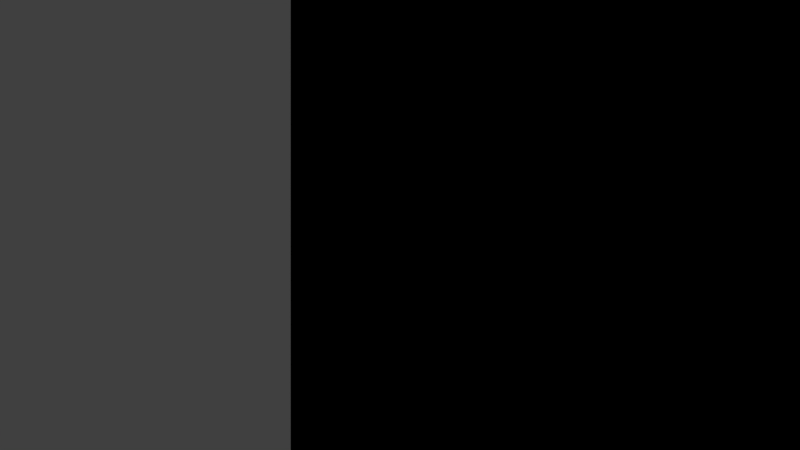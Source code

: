 # Source: map_model.blend  (saved by Blender 2.79.0; exported with 4.5.12 LTS)
import bpy
from mathutils import Matrix  # noqa: F401  (used for matrix-valued properties, if any)

bpy.ops.wm.read_factory_settings(use_empty=True)
scene = bpy.context.scene
scene.name = 'Scene'

# ---- collections
col_collection_1 = bpy.data.collections.new('Collection 1'); scene.collection.children.link(col_collection_1)

# ---- materials (node trees are filled in below, after node groups)
mat_collisions = bpy.data.materials.new('Collisions')
mat_collisions.alpha_threshold = 0.0
mat_collisions.use_transparent_shadow = False
mat_collisions.preview_render_type = 'CUBE'
mat_collisions.roughness = 0.5
mat_collisions.specular_intensity = 0.0
mat_boundingboxes = bpy.data.materials.new('BoundingBoxes')
mat_boundingboxes.alpha_threshold = 0.0
mat_boundingboxes.use_transparent_shadow = False
mat_boundingboxes.preview_render_type = 'CUBE'
mat_boundingboxes.roughness = 0.5
mat_boundingboxes.specular_intensity = 0.0
mat_doors = bpy.data.materials.new('Doors')
mat_doors.alpha_threshold = 0.0
mat_doors.use_transparent_shadow = False
mat_doors.preview_render_type = 'CUBE'
mat_doors.roughness = 0.5
mat_doors.specular_intensity = 0.0
mat_tileatlas = bpy.data.materials.new('tileatlas')
mat_tileatlas.alpha_threshold = 0.0
mat_tileatlas.use_transparent_shadow = False
mat_tileatlas.roughness = 0.5

# ---- material node trees
mat_collisions.use_nodes = True; mat_collisions.node_tree.nodes.clear()
_N = mat_collisions.node_tree.nodes; _L = mat_collisions.node_tree.links
n0 = _N.new('NodeUndefined'); n0.name = 'Output'; n0.location = (300, 300)
n0.inputs[1].default_value = 0.5
n1 = _N.new('ShaderNodeRGB'); n1.name = 'RGB'; n1.location = (20, 260)
n1.outputs[0].default_value = (0.6038, 0.03461, 0.2786, 1.0)
_L.new(n1.outputs[0], n0.inputs[0])
mat_boundingboxes.use_nodes = True; mat_boundingboxes.node_tree.nodes.clear()
_N = mat_boundingboxes.node_tree.nodes; _L = mat_boundingboxes.node_tree.links
n0 = _N.new('NodeUndefined'); n0.name = 'Output'; n0.location = (300, 300)
n0.inputs[1].default_value = 0.3
n1 = _N.new('ShaderNodeRGB'); n1.name = 'RGB'; n1.location = (20, 260)
n1.outputs[0].default_value = (0.6038, 0.5586, 0.007309, 1.0)
_L.new(n1.outputs[0], n0.inputs[0])
mat_doors.use_nodes = True; mat_doors.node_tree.nodes.clear()
_N = mat_doors.node_tree.nodes; _L = mat_doors.node_tree.links
n0 = _N.new('NodeUndefined'); n0.name = 'Output'; n0.location = (300, 300)
n0.inputs[1].default_value = 0.5
n1 = _N.new('ShaderNodeRGB'); n1.name = 'RGB'; n1.location = (60, 260)
n1.outputs[0].default_value = (0.008481, 0.1412, 0.5, 1.0)
_L.new(n1.outputs[0], n0.inputs[0])

# ---- world
world_world = bpy.data.worlds.new('World'); scene.world = world_world
world_world.color = (0.05088, 0.05088, 0.05088)
world_world.use_sun_shadow = False
world_world.sun_shadow_jitter_overblur = 0.0
world_world.cycles.sampling_method = 'MANUAL'

# ---- cameras
cam_camera = bpy.data.cameras.new('Camera')
cam_camera.type = 'ORTHO'
cam_camera.clip_end = 100.0
cam_camera.lens = 35.0
cam_camera.sensor_width = 32.0
cam_camera.sensor_height = 18.0
cam_camera.ortho_scale = 7.314
cam_camera.dof.focus_distance = 0.0
cam_camera.dof.aperture_fstop = 128.0

# ---- meshes
me_cube_020 = bpy.data.meshes.new('Cube.020')
me_cube_020.from_pydata([(0.0, 0.0, 0.0), (0.0, 0.0, 2.0), (0.0, 2.0, 0.0), (0.0, 2.0, 2.0), (2.0, 0.0, 0.0), (2.0, 0.0, 2.0), (2.0, 2.0, 0.0), (2.0, 2.0, 2.0)], [], [(0, 1, 3, 2), (2, 3, 7, 6), (6, 7, 5, 4), (4, 5, 1, 0), (2, 6, 4, 0), (7, 3, 1, 5)])
_uv = me_cube_020.uv_layers.new(name='UVMap')
_uv.uv.foreach_set('vector', [1.0, 1.0, 0.0, 1.0, 0.0, 0.0, 1.0, 0.0, 1.0, 1.0, 1.192e-07, 1.0, 0.0, 1.788e-07, 1.0, 0.0, 1.0, 1.0, 0.0, 1.0, 0.0, 1.007e-07, 1.0, 0.0, 0.0, 1.0, 0.0, 0.0, 1.0, 0.0, 1.0, 1.0, 0.0, 1.0, 0.0, 0.0, 1.0, 0.0, 1.0, 1.0, 1.0, 0.0, 1.0, 1.0, 5.431e-08, 1.0, 0.0, 0.0])
me_cube_020.materials.append(mat_collisions)
me_cube_020.use_remesh_preserve_volume = False
me_cube_020.use_remesh_preserve_attributes = False
me_cube_020.use_mirror_vertex_groups = False
me_cube_020.update()
me_cube_035 = bpy.data.meshes.new('Cube.035')
me_cube_035.from_pydata([(0.0, 0.0, 0.0), (0.0, 2.0, 0.0), (2.0, 0.0, 0.0), (2.0, 0.0, 2.0), (2.0, 2.0, 0.0), (2.0, 2.0, 2.0)], [], [(0, 3, 5, 1), (1, 5, 4), (4, 5, 3, 2), (1, 4, 2, 0), (3, 0, 2)])
_uv = me_cube_035.uv_layers.new(name='UVMap')
_uv.uv.foreach_set('vector', [1.0, 1.0, 0.0, 1.007e-07, 0.0, 1.0, 0.0, 1.0, 0.0, 1.0, 0.0, 1.0, 0.0, 0.0, 1.0, 1.0, 0.0, 1.0, 0.0, 1.007e-07, 1.0, 0.0, 0.0, 1.0, 0.0, 0.0, 1.0, 0.0, 1.0, 1.0, 0.0, 1.007e-07, 1.0, 1.0, 1.0, 0.0])
me_cube_035.materials.append(mat_collisions)
me_cube_035.use_remesh_preserve_volume = False
me_cube_035.use_remesh_preserve_attributes = False
me_cube_035.use_mirror_vertex_groups = False
me_cube_035.update()
me_cube_034 = bpy.data.meshes.new('Cube.034')
me_cube_034.from_pydata([(0.0, 2.0, 0.0), (2.0, 0.0, 0.0), (2.0, 2.0, 0.0), (2.0, 2.0, 2.0), (0.0, 0.0, 0.0), (0.0, 2.0, 2.0), (2.0, 0.0, 2.0)], [], [(5, 6, 3), (0, 3, 2), (2, 3, 1), (2, 1, 0), (4, 0, 1), (1, 3, 6), (3, 0, 5), (4, 1, 6), (4, 5, 0), (5, 4, 6)])
_uv = me_cube_034.uv_layers.new(name='UVMap')
_uv.uv.foreach_set('vector', [0.0, 0.0, 0.0, 0.0, 0.0, 0.0, 0.0, 1.0, 0.0, 1.0, 0.0, 0.0, 0.0, 0.0, 0.0, 1.0, 0.0, 0.0, 0.0, 0.0, 0.0, 0.0, 0.0, 1.0, 0.0, 0.0, 0.0, 0.0, 0.0, 0.0, 0.0, 0.0, 0.0, 0.0, 0.0, 0.0, 0.0, 0.0, 0.0, 1.0, 0.0, 0.0, 0.0, 0.0, 0.0, 0.0, 0.0, 0.0, 0.0, 0.0, 0.0, 0.0, 0.0, 1.0, 0.0, 0.0, 0.0, 0.0, 0.0, 0.0])
me_cube_034.materials.append(mat_collisions)
me_cube_034.use_remesh_preserve_volume = False
me_cube_034.use_remesh_preserve_attributes = False
me_cube_034.use_mirror_vertex_groups = False
me_cube_034.update()
me_cube_033 = bpy.data.meshes.new('Cube.033')
me_cube_033.from_pydata([(0.0, 0.0, 0.0), (0.0, 2.0, 0.0), (2.0, 0.0, 0.0), (2.0, 0.0, 2.0), (2.0, 2.0, 0.0), (2.0, 2.0, 2.0)], [], [(0, 3, 5, 1), (1, 5, 4), (4, 5, 3, 2), (1, 4, 2, 0), (3, 0, 2)])
_uv = me_cube_033.uv_layers.new(name='UVMap')
_uv.uv.foreach_set('vector', [1.0, 1.0, 0.0, 1.007e-07, 0.0, 1.0, 0.0, 1.0, 0.0, 1.0, 0.0, 1.0, 0.0, 0.0, 1.0, 1.0, 0.0, 1.0, 0.0, 1.007e-07, 1.0, 0.0, 0.0, 1.0, 0.0, 0.0, 1.0, 0.0, 1.0, 1.0, 0.0, 1.007e-07, 1.0, 1.0, 1.0, 0.0])
me_cube_033.materials.append(mat_collisions)
me_cube_033.use_remesh_preserve_volume = False
me_cube_033.use_remesh_preserve_attributes = False
me_cube_033.use_mirror_vertex_groups = False
me_cube_033.update()
me_cube_032 = bpy.data.meshes.new('Cube.032')
me_cube_032.from_pydata([(0.0, 2.0, 0.0), (2.0, 0.0, 0.0), (2.0, 2.0, 0.0), (2.0, 2.0, 2.0), (0.0, 0.0, 0.0), (0.0, 2.0, 2.0), (2.0, 0.0, 2.0)], [], [(5, 6, 3), (0, 3, 2), (2, 3, 1), (2, 1, 0), (4, 0, 1), (1, 3, 6), (3, 0, 5), (4, 1, 6), (4, 5, 0), (5, 4, 6)])
_uv = me_cube_032.uv_layers.new(name='UVMap')
_uv.uv.foreach_set('vector', [0.0, 0.0, 0.0, 0.0, 0.0, 0.0, 0.0, 1.0, 0.0, 1.0, 0.0, 0.0, 0.0, 0.0, 0.0, 1.0, 0.0, 0.0, 0.0, 0.0, 0.0, 0.0, 0.0, 1.0, 0.0, 0.0, 0.0, 0.0, 0.0, 0.0, 0.0, 0.0, 0.0, 0.0, 0.0, 0.0, 0.0, 0.0, 0.0, 1.0, 0.0, 0.0, 0.0, 0.0, 0.0, 0.0, 0.0, 0.0, 0.0, 0.0, 0.0, 0.0, 0.0, 1.0, 0.0, 0.0, 0.0, 0.0, 0.0, 0.0])
me_cube_032.materials.append(mat_collisions)
me_cube_032.use_remesh_preserve_volume = False
me_cube_032.use_remesh_preserve_attributes = False
me_cube_032.use_mirror_vertex_groups = False
me_cube_032.update()
me_cube_030 = bpy.data.meshes.new('Cube.030')
me_cube_030.from_pydata([(0.0, 0.0, 0.0), (0.0, 0.0, 2.0), (0.0, 2.0, 0.0), (0.0, 2.0, 2.0), (2.0, 0.0, 0.0), (2.0, 0.0, 2.0), (2.0, 2.0, 0.0), (2.0, 2.0, 2.0)], [], [(0, 1, 3, 2), (2, 3, 7, 6), (6, 7, 5, 4), (4, 5, 1, 0), (2, 6, 4, 0), (7, 3, 1, 5)])
_uv = me_cube_030.uv_layers.new(name='UVMap')
_uv.uv.foreach_set('vector', [1.0, 1.0, 0.0, 1.0, 0.0, 0.0, 1.0, 0.0, 1.0, 1.0, 1.192e-07, 1.0, 0.0, 1.788e-07, 1.0, 0.0, 1.0, 1.0, 0.0, 1.0, 0.0, 1.007e-07, 1.0, 0.0, 0.0, 1.0, 0.0, 0.0, 1.0, 0.0, 1.0, 1.0, 0.0, 1.0, 0.0, 0.0, 1.0, 0.0, 1.0, 1.0, 1.0, 0.0, 1.0, 1.0, 5.431e-08, 1.0, 0.0, 0.0])
me_cube_030.materials.append(mat_collisions)
me_cube_030.use_remesh_preserve_volume = False
me_cube_030.use_remesh_preserve_attributes = False
me_cube_030.use_mirror_vertex_groups = False
me_cube_030.update()
me_cube_026 = bpy.data.meshes.new('Cube.026')
me_cube_026.from_pydata([(0.0, 0.0, 0.0), (0.0, 0.0, 2.0), (0.0, 2.0, 0.0), (0.0, 2.0, 2.0), (2.0, 0.0, 0.0), (2.0, 0.0, 2.0), (2.0, 2.0, 0.0), (2.0, 2.0, 2.0)], [], [(0, 1, 3, 2), (2, 3, 7, 6), (6, 7, 5, 4), (4, 5, 1, 0), (2, 6, 4, 0), (7, 3, 1, 5)])
_uv = me_cube_026.uv_layers.new(name='UVMap')
_uv.uv.foreach_set('vector', [1.0, 1.0, 0.0, 1.0, 0.0, 0.0, 1.0, 0.0, 1.0, 1.0, 1.192e-07, 1.0, 0.0, 1.788e-07, 1.0, 0.0, 1.0, 1.0, 0.0, 1.0, 0.0, 1.007e-07, 1.0, 0.0, 0.0, 1.0, 0.0, 0.0, 1.0, 0.0, 1.0, 1.0, 0.0, 1.0, 0.0, 0.0, 1.0, 0.0, 1.0, 1.0, 1.0, 0.0, 1.0, 1.0, 5.431e-08, 1.0, 0.0, 0.0])
me_cube_026.materials.append(mat_collisions)
me_cube_026.use_remesh_preserve_volume = False
me_cube_026.use_remesh_preserve_attributes = False
me_cube_026.use_mirror_vertex_groups = False
me_cube_026.update()
me_cube_031 = bpy.data.meshes.new('Cube.031')
me_cube_031.from_pydata([(0.0, 2.0, 0.0), (2.0, 0.0, 0.0), (2.0, 2.0, 0.0), (2.0, 2.0, 2.0)], [], [(3, 0, 1), (0, 3, 2), (2, 3, 1), (2, 1, 0)])
_uv = me_cube_031.uv_layers.new(name='UVMap')
_uv.uv.foreach_set('vector', [0.0, 1.0, 0.0, 1.0, 0.0, 0.0, 0.0, 1.0, 0.0, 1.0, 0.0, 0.0, 0.0, 0.0, 0.0, 1.0, 0.0, 0.0, 0.0, 0.0, 0.0, 0.0, 0.0, 1.0])
me_cube_031.materials.append(mat_collisions)
me_cube_031.use_remesh_preserve_volume = False
me_cube_031.use_remesh_preserve_attributes = False
me_cube_031.use_mirror_vertex_groups = False
me_cube_031.update()
me_cube_029 = bpy.data.meshes.new('Cube.029')
me_cube_029.from_pydata([(0.0, 0.0, 0.0), (0.0, 2.0, 0.0), (2.0, 0.0, 0.0), (2.0, 0.0, 2.0), (2.0, 2.0, 0.0), (2.0, 2.0, 2.0)], [], [(0, 3, 5, 1), (1, 5, 4), (4, 5, 3, 2), (1, 4, 2, 0), (3, 0, 2)])
_uv = me_cube_029.uv_layers.new(name='UVMap')
_uv.uv.foreach_set('vector', [1.0, 1.0, 0.0, 1.007e-07, 0.0, 1.0, 0.0, 1.0, 0.0, 1.0, 0.0, 1.0, 0.0, 0.0, 1.0, 1.0, 0.0, 1.0, 0.0, 1.007e-07, 1.0, 0.0, 0.0, 1.0, 0.0, 0.0, 1.0, 0.0, 1.0, 1.0, 0.0, 1.007e-07, 1.0, 1.0, 1.0, 0.0])
me_cube_029.materials.append(mat_collisions)
me_cube_029.use_remesh_preserve_volume = False
me_cube_029.use_remesh_preserve_attributes = False
me_cube_029.use_mirror_vertex_groups = False
me_cube_029.update()
me_cube_024 = bpy.data.meshes.new('Cube.024')
me_cube_024.from_pydata([(0.0, 0.0, 0.0), (0.0, 0.0, 2.0), (0.0, 2.0, 0.0), (0.0, 2.0, 2.0), (2.0, 0.0, 0.0), (2.0, 0.0, 2.0), (2.0, 2.0, 0.0), (2.0, 2.0, 2.0)], [], [(0, 1, 3, 2), (2, 3, 7, 6), (6, 7, 5, 4), (4, 5, 1, 0), (2, 6, 4, 0), (7, 3, 1, 5)])
_uv = me_cube_024.uv_layers.new(name='UVMap')
_uv.uv.foreach_set('vector', [1.0, 1.0, 0.0, 1.0, 0.0, 0.0, 1.0, 0.0, 1.0, 1.0, 1.192e-07, 1.0, 0.0, 1.788e-07, 1.0, 0.0, 1.0, 1.0, 0.0, 1.0, 0.0, 1.007e-07, 1.0, 0.0, 0.0, 1.0, 0.0, 0.0, 1.0, 0.0, 1.0, 1.0, 0.0, 1.0, 0.0, 0.0, 1.0, 0.0, 1.0, 1.0, 1.0, 0.0, 1.0, 1.0, 5.431e-08, 1.0, 0.0, 0.0])
me_cube_024.materials.append(mat_collisions)
me_cube_024.use_remesh_preserve_volume = False
me_cube_024.use_remesh_preserve_attributes = False
me_cube_024.use_mirror_vertex_groups = False
me_cube_024.update()
me_cube_023 = bpy.data.meshes.new('Cube.023')
me_cube_023.from_pydata([(0.0, 0.0, 0.0), (0.0, 2.0, 0.0), (2.0, 0.0, 0.0), (2.0, 0.0, 2.0), (2.0, 2.0, 0.0), (2.0, 2.0, 2.0)], [], [(0, 3, 5, 1), (1, 5, 4), (4, 5, 3, 2), (1, 4, 2, 0), (3, 0, 2)])
_uv = me_cube_023.uv_layers.new(name='UVMap')
_uv.uv.foreach_set('vector', [1.0, 1.0, 0.0, 1.007e-07, 0.0, 1.0, 0.0, 1.0, 0.0, 1.0, 0.0, 1.0, 0.0, 0.0, 1.0, 1.0, 0.0, 1.0, 0.0, 1.007e-07, 1.0, 0.0, 0.0, 1.0, 0.0, 0.0, 1.0, 0.0, 1.0, 1.0, 0.0, 1.007e-07, 1.0, 1.0, 1.0, 0.0])
me_cube_023.materials.append(mat_collisions)
me_cube_023.use_remesh_preserve_volume = False
me_cube_023.use_remesh_preserve_attributes = False
me_cube_023.use_mirror_vertex_groups = False
me_cube_023.update()
me_cube_022 = bpy.data.meshes.new('Cube.022')
me_cube_022.from_pydata([(0.0, 0.0, 0.0), (0.0, 0.0, 2.0), (0.0, 2.0, 0.0), (0.0, 2.0, 2.0), (2.0, 0.0, 0.0), (2.0, 0.0, 2.0), (2.0, 2.0, 0.0), (2.0, 2.0, 2.0)], [], [(0, 1, 3, 2), (2, 3, 7, 6), (6, 7, 5, 4), (4, 5, 1, 0), (2, 6, 4, 0), (7, 3, 1, 5)])
_uv = me_cube_022.uv_layers.new(name='UVMap')
_uv.uv.foreach_set('vector', [1.0, 1.0, 0.0, 1.0, 0.0, 0.0, 1.0, 0.0, 1.0, 1.0, 1.192e-07, 1.0, 0.0, 1.788e-07, 1.0, 0.0, 1.0, 1.0, 0.0, 1.0, 0.0, 1.007e-07, 1.0, 0.0, 0.0, 1.0, 0.0, 0.0, 1.0, 0.0, 1.0, 1.0, 0.0, 1.0, 0.0, 0.0, 1.0, 0.0, 1.0, 1.0, 1.0, 0.0, 1.0, 1.0, 5.431e-08, 1.0, 0.0, 0.0])
me_cube_022.materials.append(mat_collisions)
me_cube_022.use_remesh_preserve_volume = False
me_cube_022.use_remesh_preserve_attributes = False
me_cube_022.use_mirror_vertex_groups = False
me_cube_022.update()
me_cube_021 = bpy.data.meshes.new('Cube.021')
me_cube_021.from_pydata([(0.0, 0.0, 0.0), (0.0, 0.0, 2.0), (0.0, 2.0, 0.0), (0.0, 2.0, 2.0), (2.0, 0.0, 0.0), (2.0, 0.0, 2.0), (2.0, 2.0, 0.0), (2.0, 2.0, 2.0)], [], [(0, 1, 3, 2), (2, 3, 7, 6), (6, 7, 5, 4), (4, 5, 1, 0), (2, 6, 4, 0), (7, 3, 1, 5)])
_uv = me_cube_021.uv_layers.new(name='UVMap')
_uv.uv.foreach_set('vector', [1.0, 1.0, 0.0, 1.0, 0.0, 0.0, 1.0, 0.0, 1.0, 1.0, 1.192e-07, 1.0, 0.0, 1.788e-07, 1.0, 0.0, 1.0, 1.0, 0.0, 1.0, 0.0, 1.007e-07, 1.0, 0.0, 0.0, 1.0, 0.0, 0.0, 1.0, 0.0, 1.0, 1.0, 0.0, 1.0, 0.0, 0.0, 1.0, 0.0, 1.0, 1.0, 1.0, 0.0, 1.0, 1.0, 5.431e-08, 1.0, 0.0, 0.0])
me_cube_021.materials.append(mat_collisions)
me_cube_021.use_remesh_preserve_volume = False
me_cube_021.use_remesh_preserve_attributes = False
me_cube_021.use_mirror_vertex_groups = False
me_cube_021.update()
me_cube_019 = bpy.data.meshes.new('Cube.019')
me_cube_019.from_pydata([(0.0, 0.0, 0.0), (0.0, 0.0, 2.0), (0.0, 2.0, 0.0), (0.0, 2.0, 2.0), (2.0, 0.0, 0.0), (2.0, 0.0, 2.0), (2.0, 2.0, 0.0), (2.0, 2.0, 2.0)], [], [(0, 1, 3, 2), (2, 3, 7, 6), (6, 7, 5, 4), (4, 5, 1, 0), (2, 6, 4, 0), (7, 3, 1, 5)])
_uv = me_cube_019.uv_layers.new(name='UVMap')
_uv.uv.foreach_set('vector', [1.0, 1.0, 0.0, 1.0, 0.0, 0.0, 1.0, 0.0, 1.0, 1.0, 1.192e-07, 1.0, 0.0, 1.788e-07, 1.0, 0.0, 1.0, 1.0, 0.0, 1.0, 0.0, 1.007e-07, 1.0, 0.0, 0.0, 1.0, 0.0, 0.0, 1.0, 0.0, 1.0, 1.0, 0.0, 1.0, 0.0, 0.0, 1.0, 0.0, 1.0, 1.0, 1.0, 0.0, 1.0, 1.0, 5.431e-08, 1.0, 0.0, 0.0])
me_cube_019.materials.append(mat_collisions)
me_cube_019.use_remesh_preserve_volume = False
me_cube_019.use_remesh_preserve_attributes = False
me_cube_019.use_mirror_vertex_groups = False
me_cube_019.update()
me_cube_018 = bpy.data.meshes.new('Cube.018')
me_cube_018.from_pydata([(0.0, 0.0, 0.0), (0.0, 0.0, 2.0), (0.0, 2.0, 0.0), (0.0, 2.0, 2.0), (2.0, 0.0, 0.0), (2.0, 0.0, 2.0), (2.0, 2.0, 0.0), (2.0, 2.0, 2.0)], [], [(0, 1, 3, 2), (2, 3, 7, 6), (6, 7, 5, 4), (4, 5, 1, 0), (2, 6, 4, 0), (7, 3, 1, 5)])
_uv = me_cube_018.uv_layers.new(name='UVMap')
_uv.uv.foreach_set('vector', [1.0, 1.0, 0.0, 1.0, 0.0, 0.0, 1.0, 0.0, 1.0, 1.0, 1.192e-07, 1.0, 0.0, 1.788e-07, 1.0, 0.0, 1.0, 1.0, 0.0, 1.0, 0.0, 1.007e-07, 1.0, 0.0, 0.0, 1.0, 0.0, 0.0, 1.0, 0.0, 1.0, 1.0, 0.0, 1.0, 0.0, 0.0, 1.0, 0.0, 1.0, 1.0, 1.0, 0.0, 1.0, 1.0, 5.431e-08, 1.0, 0.0, 0.0])
me_cube_018.materials.append(mat_collisions)
me_cube_018.use_remesh_preserve_volume = False
me_cube_018.use_remesh_preserve_attributes = False
me_cube_018.use_mirror_vertex_groups = False
me_cube_018.update()
me_cube_016 = bpy.data.meshes.new('Cube.016')
me_cube_016.from_pydata([(0.0, 0.0, 0.0), (0.0, 0.0, 2.0), (0.0, 2.0, 0.0), (0.0, 2.0, 2.0), (2.0, 0.0, 0.0), (2.0, 0.0, 2.0), (2.0, 2.0, 0.0), (2.0, 2.0, 2.0)], [], [(0, 1, 3, 2), (2, 3, 7, 6), (6, 7, 5, 4), (4, 5, 1, 0), (2, 6, 4, 0), (7, 3, 1, 5)])
_uv = me_cube_016.uv_layers.new(name='UVMap')
_uv.uv.foreach_set('vector', [1.0, 1.0, 0.0, 1.0, 0.0, 0.0, 1.0, 0.0, 1.0, 1.0, 1.192e-07, 1.0, 0.0, 1.788e-07, 1.0, 0.0, 1.0, 1.0, 0.0, 1.0, 0.0, 1.007e-07, 1.0, 0.0, 0.0, 1.0, 0.0, 0.0, 1.0, 0.0, 1.0, 1.0, 0.0, 1.0, 0.0, 0.0, 1.0, 0.0, 1.0, 1.0, 1.0, 0.0, 1.0, 1.0, 5.431e-08, 1.0, 0.0, 0.0])
me_cube_016.materials.append(mat_boundingboxes)
me_cube_016.use_remesh_preserve_volume = False
me_cube_016.use_remesh_preserve_attributes = False
me_cube_016.use_mirror_vertex_groups = False
me_cube_016.update()
me_cube_012 = bpy.data.meshes.new('Cube.012')
me_cube_012.from_pydata([(0.0, 0.0, 0.0), (0.0, 0.0, 2.0), (0.0, 2.0, 0.0), (0.0, 2.0, 2.0), (2.0, 0.0, 0.0), (2.0, 0.0, 2.0), (2.0, 2.0, 0.0), (2.0, 2.0, 2.0)], [], [(0, 1, 3, 2), (2, 3, 7, 6), (6, 7, 5, 4), (4, 5, 1, 0), (2, 6, 4, 0), (7, 3, 1, 5)])
_uv = me_cube_012.uv_layers.new(name='UVMap')
_uv.uv.foreach_set('vector', [1.0, 1.0, 0.0, 1.0, 0.0, 0.0, 1.0, 0.0, 1.0, 1.0, 1.192e-07, 1.0, 0.0, 1.788e-07, 1.0, 0.0, 1.0, 1.0, 0.0, 1.0, 0.0, 1.007e-07, 1.0, 0.0, 0.0, 1.0, 0.0, 0.0, 1.0, 0.0, 1.0, 1.0, 0.0, 1.0, 0.0, 0.0, 1.0, 0.0, 1.0, 1.0, 1.0, 0.0, 1.0, 1.0, 5.431e-08, 1.0, 0.0, 0.0])
me_cube_012.materials.append(mat_boundingboxes)
me_cube_012.use_remesh_preserve_volume = False
me_cube_012.use_remesh_preserve_attributes = False
me_cube_012.use_mirror_vertex_groups = False
me_cube_012.update()
me_cube_017 = bpy.data.meshes.new('Cube.017')
me_cube_017.from_pydata([(0.0, 0.0, 0.0), (0.0, 0.0, 1.0), (0.0, 1.0, 0.0), (0.0, 1.0, 1.0), (1.0, 0.0, 0.0), (1.0, 0.0, 1.0), (1.0, 1.0, 0.0), (1.0, 1.0, 1.0)], [], [(0, 1, 3, 2), (2, 3, 7, 6), (6, 7, 5, 4), (4, 5, 1, 0), (2, 6, 4, 0), (7, 3, 1, 5)])
_uv = me_cube_017.uv_layers.new(name='UVMap')
_uv.uv.foreach_set('vector', [1.0, 1.0, 0.0, 1.0, 0.0, 0.0, 1.0, 0.0, 1.0, 1.0, 1.192e-07, 1.0, 0.0, 1.788e-07, 1.0, 0.0, 1.0, 1.0, 0.0, 1.0, 0.0, 1.007e-07, 1.0, 0.0, 0.0, 1.0, 0.0, 0.0, 1.0, 0.0, 1.0, 1.0, 0.0, 1.0, 0.0, 0.0, 1.0, 0.0, 1.0, 1.0, 1.0, 0.0, 1.0, 1.0, 5.431e-08, 1.0, 0.0, 0.0])
me_cube_017.materials.append(mat_doors)
me_cube_017.use_remesh_preserve_volume = False
me_cube_017.use_remesh_preserve_attributes = False
me_cube_017.use_mirror_vertex_groups = False
me_cube_017.update()
me_plane_001 = bpy.data.meshes.new('Plane.001')
me_plane_001.from_pydata([(16.0, 6.0, 1.0), (20.0, 8.0, 1.0), (32.0, 20.0, 1.0), (16.0, 12.0, 1.0), (16.0, 8.0, 1.0), (20.0, 12.0, 1.0), (20.0, 16.0, 1.0), (16.0, 10.0, 1.0), (24.0, 20.0, 1.0), (16.0, 16.0, 1.0), (24.0, 18.0, 1.0), (16.0, 14.0, 1.0), (22.0, 22.0, 1.0), (16.0, 20.0, 1.0), (16.0, 18.0, 1.0), (20.0, 6.0, 1.0), (18.0, 6.0, 1.0), (18.0, 22.0, 1.0), (16.0, 22.0, 1.0), (20.0, 14.0, 1.0), (18.0, 8.0, 1.0), (20.0, 10.0, 1.0), (18.0, 10.0, 1.0), (18.0, 12.0, 1.0), (18.0, 14.0, 1.0), (18.0, 16.0, 1.0), (18.0, 18.0, 1.0), (18.0, 20.0, 1.0), (34.0, 20.0, 1.0), (20.0, 22.0, 1.0), (32.0, 18.0, 1.0), (30.0, 18.0, 1.0), (24.0, 22.0, 1.0), (30.0, 20.0, 1.0), (26.0, 22.0, 1.0), (30.0, 22.0, 1.0), (28.0, 22.0, 1.0), (32.0, 22.0, 1.0), (34.0, 18.0, 1.0), (34.0, 22.0, 1.0), (26.0, 18.0, 1.0), (20.0, 18.0, 1.0), (22.0, 18.0, 1.0), (28.0, 18.0, 1.0), (20.0, 20.0, 1.0), (22.0, 20.0, 1.0), (26.0, 20.0, 1.0), (28.0, 20.0, 1.0), (32.0, 18.0, 1.0)], [], [(0, 16, 20, 4), (4, 20, 22, 7), (7, 22, 23, 3), (3, 23, 24, 11), (11, 24, 25, 9), (9, 25, 26, 14), (14, 26, 27, 13), (13, 27, 17, 18), (16, 15, 1, 20), (20, 1, 21, 22), (22, 21, 5, 23), (23, 5, 19, 24), (24, 19, 6, 25), (25, 6, 41, 26), (26, 41, 44, 27), (27, 44, 29, 17), (44, 45, 12, 29), (45, 8, 32, 12), (8, 46, 34, 32), (46, 47, 36, 34), (47, 33, 35, 36), (33, 2, 37, 35), (2, 28, 39, 37), (41, 42, 45, 44), (42, 10, 8, 45), (10, 40, 46, 8), (40, 43, 47, 46), (43, 31, 33, 47), (31, 30, 2, 33), (48, 38, 28, 2)])
_uv = me_plane_001.uv_layers.new(name='UVMap')
_uv.uv.foreach_set('vector', [0.0, 0.9854, 0.01562, 0.9854, 0.01562, 1.001, 0.0, 1.001, 0.0, 0.9854, 0.01562, 0.9854, 0.01562, 1.001, 0.0, 1.001, 0.0, 0.9854, 0.01562, 0.9854, 0.01562, 1.001, 0.0, 1.001, 0.0, 0.9854, 0.01562, 0.9854, 0.01562, 1.001, 0.0, 1.001, 0.0, 0.9854, 0.01562, 0.9854, 0.01562, 1.001, 0.0, 1.001, 0.0, 0.9854, 0.01562, 0.9854, 0.01562, 1.001, 0.0, 1.001, 0.0, 0.9854, 0.01562, 0.9854, 0.01562, 1.001, 0.0, 1.001, 0.0, 0.9854, 0.01562, 0.9854, 0.01562, 1.001, 0.0, 1.001, 0.0, 0.9854, 0.01562, 0.9854, 0.01562, 1.001, 0.0, 1.001, 0.0, 0.9854, 0.01562, 0.9854, 0.01562, 1.001, 0.0, 1.001, 0.0, 0.9854, 0.01562, 0.9854, 0.01562, 1.001, 0.0, 1.001, 0.0, 0.9854, 0.01562, 0.9854, 0.01562, 1.001, 0.0, 1.001, 0.0, 0.9854, 0.01562, 0.9854, 0.01562, 1.001, 0.0, 1.001, 0.0, 0.9854, 0.01562, 0.9854, 0.01562, 1.001, 0.0, 1.001, 0.0, 0.9854, 0.01562, 0.9854, 0.01562, 1.001, 0.0, 1.001, 0.0, 0.9854, 0.01562, 0.9854, 0.01562, 1.001, 0.0, 1.001, 0.0, 0.9854, 0.01562, 0.9854, 0.01562, 1.001, 0.0, 1.001, 0.0, 0.9854, 0.01562, 0.9854, 0.01562, 1.001, 0.0, 1.001, 0.0, 0.9854, 0.01562, 0.9854, 0.01562, 1.001, 0.0, 1.001, 0.0, 0.9854, 0.01562, 0.9854, 0.01562, 1.001, 0.0, 1.001, 0.0, 0.9854, 0.01562, 0.9854, 0.01562, 1.001, 0.0, 1.001, 0.0, 0.9854, 0.01562, 0.9854, 0.01562, 1.001, 0.0, 1.001, 0.0, 0.9854, 0.01562, 0.9854, 0.01562, 1.001, 0.0, 1.001, 0.0, 0.9854, 0.01562, 0.9854, 0.01562, 1.001, 0.0, 1.001, 0.0, 0.9854, 0.01562, 0.9854, 0.01562, 1.001, 0.0, 1.001, 0.0, 0.9854, 0.01562, 0.9854, 0.01562, 1.001, 0.0, 1.001, 0.0, 0.9854, 0.01562, 0.9854, 0.01562, 1.001, 0.0, 1.001, 0.0, 0.9854, 0.01562, 0.9854, 0.01562, 1.001, 0.0, 1.001, 0.0, 0.9854, 0.01562, 0.9854, 0.01562, 1.001, 0.0, 1.001, 0.0, 0.9854, 0.01562, 0.9854, 0.01562, 1.001, 0.0, 1.001])
me_plane_001.materials.append(mat_tileatlas)
me_plane_001.use_remesh_preserve_volume = False
me_plane_001.use_remesh_preserve_attributes = False
me_plane_001.use_mirror_vertex_groups = False
me_plane_001.update()
me_cube_015 = bpy.data.meshes.new('Cube.015')
me_cube_015.from_pydata([(0.0, 0.0, 0.0), (0.0, 0.0, 2.0), (0.0, 2.0, 0.0), (0.0, 2.0, 2.0), (2.0, 0.0, 0.0), (2.0, 0.0, 2.0), (2.0, 2.0, 0.0), (2.0, 2.0, 2.0)], [], [(0, 1, 3, 2), (2, 3, 7, 6), (6, 7, 5, 4), (4, 5, 1, 0), (2, 6, 4, 0), (7, 3, 1, 5)])
_uv = me_cube_015.uv_layers.new(name='UVMap')
_uv.uv.foreach_set('vector', [1.0, 1.0, 0.0, 1.0, 0.0, 0.0, 1.0, 0.0, 1.0, 1.0, 1.192e-07, 1.0, 0.0, 1.788e-07, 1.0, 0.0, 1.0, 1.0, 0.0, 1.0, 0.0, 1.007e-07, 1.0, 0.0, 0.0, 1.0, 0.0, 0.0, 1.0, 0.0, 1.0, 1.0, 0.0, 1.0, 0.0, 0.0, 1.0, 0.0, 1.0, 1.0, 1.0, 0.0, 1.0, 1.0, 5.431e-08, 1.0, 0.0, 0.0])
me_cube_015.materials.append(mat_collisions)
me_cube_015.use_remesh_preserve_volume = False
me_cube_015.use_remesh_preserve_attributes = False
me_cube_015.use_mirror_vertex_groups = False
me_cube_015.update()
me_cube_014 = bpy.data.meshes.new('Cube.014')
me_cube_014.from_pydata([(0.0, 0.0, 0.0), (0.0, 0.0, 2.0), (0.0, 2.0, 0.0), (0.0, 2.0, 2.0), (2.0, 0.0, 0.0), (2.0, 0.0, 2.0), (2.0, 2.0, 0.0), (2.0, 2.0, 2.0)], [], [(0, 1, 3, 2), (2, 3, 7, 6), (6, 7, 5, 4), (4, 5, 1, 0), (2, 6, 4, 0), (7, 3, 1, 5)])
_uv = me_cube_014.uv_layers.new(name='UVMap')
_uv.uv.foreach_set('vector', [1.0, 1.0, 0.0, 1.0, 0.0, 0.0, 1.0, 0.0, 1.0, 1.0, 1.192e-07, 1.0, 0.0, 1.788e-07, 1.0, 0.0, 1.0, 1.0, 0.0, 1.0, 0.0, 1.007e-07, 1.0, 0.0, 0.0, 1.0, 0.0, 0.0, 1.0, 0.0, 1.0, 1.0, 0.0, 1.0, 0.0, 0.0, 1.0, 0.0, 1.0, 1.0, 1.0, 0.0, 1.0, 1.0, 5.431e-08, 1.0, 0.0, 0.0])
me_cube_014.materials.append(mat_collisions)
me_cube_014.use_remesh_preserve_volume = False
me_cube_014.use_remesh_preserve_attributes = False
me_cube_014.use_mirror_vertex_groups = False
me_cube_014.update()
me_cube_013 = bpy.data.meshes.new('Cube.013')
me_cube_013.from_pydata([(0.0, 0.0, 0.0), (0.0, 0.0, 2.0), (0.0, 2.0, 0.0), (0.0, 2.0, 2.0), (2.0, 0.0, 0.0), (2.0, 0.0, 2.0), (2.0, 2.0, 0.0), (2.0, 2.0, 2.0)], [], [(0, 1, 3, 2), (2, 3, 7, 6), (6, 7, 5, 4), (4, 5, 1, 0), (2, 6, 4, 0), (7, 3, 1, 5)])
_uv = me_cube_013.uv_layers.new(name='UVMap')
_uv.uv.foreach_set('vector', [1.0, 1.0, 0.0, 1.0, 0.0, 0.0, 1.0, 0.0, 1.0, 1.0, 1.192e-07, 1.0, 0.0, 1.788e-07, 1.0, 0.0, 1.0, 1.0, 0.0, 1.0, 0.0, 1.007e-07, 1.0, 0.0, 0.0, 1.0, 0.0, 0.0, 1.0, 0.0, 1.0, 1.0, 0.0, 1.0, 0.0, 0.0, 1.0, 0.0, 1.0, 1.0, 1.0, 0.0, 1.0, 1.0, 5.431e-08, 1.0, 0.0, 0.0])
me_cube_013.materials.append(mat_collisions)
me_cube_013.use_remesh_preserve_volume = False
me_cube_013.use_remesh_preserve_attributes = False
me_cube_013.use_mirror_vertex_groups = False
me_cube_013.update()
me_cube_011 = bpy.data.meshes.new('Cube.011')
me_cube_011.from_pydata([(0.0, 0.0, 0.0), (0.0, 0.0, 2.0), (0.0, 2.0, 0.0), (0.0, 2.0, 2.0), (2.0, 0.0, 0.0), (2.0, 0.0, 2.0), (2.0, 2.0, 0.0), (2.0, 2.0, 2.0)], [], [(0, 1, 3, 2), (2, 3, 7, 6), (6, 7, 5, 4), (4, 5, 1, 0), (2, 6, 4, 0), (7, 3, 1, 5)])
_uv = me_cube_011.uv_layers.new(name='UVMap')
_uv.uv.foreach_set('vector', [1.0, 1.0, 0.0, 1.0, 0.0, 0.0, 1.0, 0.0, 1.0, 1.0, 1.192e-07, 1.0, 0.0, 1.788e-07, 1.0, 0.0, 1.0, 1.0, 0.0, 1.0, 0.0, 1.007e-07, 1.0, 0.0, 0.0, 1.0, 0.0, 0.0, 1.0, 0.0, 1.0, 1.0, 0.0, 1.0, 0.0, 0.0, 1.0, 0.0, 1.0, 1.0, 1.0, 0.0, 1.0, 1.0, 5.431e-08, 1.0, 0.0, 0.0])
me_cube_011.materials.append(mat_collisions)
me_cube_011.use_remesh_preserve_volume = False
me_cube_011.use_remesh_preserve_attributes = False
me_cube_011.use_mirror_vertex_groups = False
me_cube_011.update()
me_cube_010 = bpy.data.meshes.new('Cube.010')
me_cube_010.from_pydata([(0.0, 0.0, 0.0), (0.0, 0.0, 2.0), (0.0, 2.0, 0.0), (0.0, 2.0, 2.0), (2.0, 0.0, 0.0), (2.0, 0.0, 2.0), (2.0, 2.0, 0.0), (2.0, 2.0, 2.0)], [], [(0, 1, 3, 2), (2, 3, 7, 6), (6, 7, 5, 4), (4, 5, 1, 0), (2, 6, 4, 0), (7, 3, 1, 5)])
_uv = me_cube_010.uv_layers.new(name='UVMap')
_uv.uv.foreach_set('vector', [1.0, 1.0, 0.0, 1.0, 0.0, 0.0, 1.0, 0.0, 1.0, 1.0, 1.192e-07, 1.0, 0.0, 1.788e-07, 1.0, 0.0, 1.0, 1.0, 0.0, 1.0, 0.0, 1.007e-07, 1.0, 0.0, 0.0, 1.0, 0.0, 0.0, 1.0, 0.0, 1.0, 1.0, 0.0, 1.0, 0.0, 0.0, 1.0, 0.0, 1.0, 1.0, 1.0, 0.0, 1.0, 1.0, 5.431e-08, 1.0, 0.0, 0.0])
me_cube_010.materials.append(mat_collisions)
me_cube_010.use_remesh_preserve_volume = False
me_cube_010.use_remesh_preserve_attributes = False
me_cube_010.use_mirror_vertex_groups = False
me_cube_010.update()
me_cube_009 = bpy.data.meshes.new('Cube.009')
me_cube_009.from_pydata([(0.0, 0.0, 0.0), (0.0, 0.0, 2.0), (0.0, 2.0, 0.0), (0.0, 2.0, 2.0), (2.0, 0.0, 0.0), (2.0, 0.0, 2.0), (2.0, 2.0, 0.0), (2.0, 2.0, 2.0)], [], [(0, 1, 3, 2), (2, 3, 7, 6), (6, 7, 5, 4), (4, 5, 1, 0), (2, 6, 4, 0), (7, 3, 1, 5)])
_uv = me_cube_009.uv_layers.new(name='UVMap')
_uv.uv.foreach_set('vector', [1.0, 1.0, 0.0, 1.0, 0.0, 0.0, 1.0, 0.0, 1.0, 1.0, 1.192e-07, 1.0, 0.0, 1.788e-07, 1.0, 0.0, 1.0, 1.0, 0.0, 1.0, 0.0, 1.007e-07, 1.0, 0.0, 0.0, 1.0, 0.0, 0.0, 1.0, 0.0, 1.0, 1.0, 0.0, 1.0, 0.0, 0.0, 1.0, 0.0, 1.0, 1.0, 1.0, 0.0, 1.0, 1.0, 5.431e-08, 1.0, 0.0, 0.0])
me_cube_009.materials.append(mat_collisions)
me_cube_009.use_remesh_preserve_volume = False
me_cube_009.use_remesh_preserve_attributes = False
me_cube_009.use_mirror_vertex_groups = False
me_cube_009.update()
me_cube_008 = bpy.data.meshes.new('Cube.008')
me_cube_008.from_pydata([(0.0, 0.0, 0.0), (0.0, 0.0, 2.0), (0.0, 2.0, 0.0), (0.0, 2.0, 2.0), (2.0, 0.0, 0.0), (2.0, 0.0, 2.0), (2.0, 2.0, 0.0), (2.0, 2.0, 2.0)], [], [(0, 1, 3, 2), (2, 3, 7, 6), (6, 7, 5, 4), (4, 5, 1, 0), (2, 6, 4, 0), (7, 3, 1, 5)])
_uv = me_cube_008.uv_layers.new(name='UVMap')
_uv.uv.foreach_set('vector', [1.0, 1.0, 0.0, 1.0, 0.0, 0.0, 1.0, 0.0, 1.0, 1.0, 1.192e-07, 1.0, 0.0, 1.788e-07, 1.0, 0.0, 1.0, 1.0, 0.0, 1.0, 0.0, 1.007e-07, 1.0, 0.0, 0.0, 1.0, 0.0, 0.0, 1.0, 0.0, 1.0, 1.0, 0.0, 1.0, 0.0, 0.0, 1.0, 0.0, 1.0, 1.0, 1.0, 0.0, 1.0, 1.0, 5.431e-08, 1.0, 0.0, 0.0])
me_cube_008.materials.append(mat_collisions)
me_cube_008.use_remesh_preserve_volume = False
me_cube_008.use_remesh_preserve_attributes = False
me_cube_008.use_mirror_vertex_groups = False
me_cube_008.update()
me_cube_007 = bpy.data.meshes.new('Cube.007')
me_cube_007.from_pydata([(0.0, 0.0, 0.0), (0.0, 0.0, 1.0), (0.0, 1.0, 0.0), (0.0, 1.0, 1.0), (1.0, 0.0, 0.0), (1.0, 0.0, 1.0), (1.0, 1.0, 0.0), (1.0, 1.0, 1.0)], [], [(0, 1, 3, 2), (2, 3, 7, 6), (6, 7, 5, 4), (4, 5, 1, 0), (2, 6, 4, 0), (7, 3, 1, 5)])
_uv = me_cube_007.uv_layers.new(name='UVMap')
_uv.uv.foreach_set('vector', [1.0, 1.0, 0.0, 1.0, 0.0, 0.0, 1.0, 0.0, 1.0, 1.0, 1.192e-07, 1.0, 0.0, 1.788e-07, 1.0, 0.0, 1.0, 1.0, 0.0, 1.0, 0.0, 1.007e-07, 1.0, 0.0, 0.0, 1.0, 0.0, 0.0, 1.0, 0.0, 1.0, 1.0, 0.0, 1.0, 0.0, 0.0, 1.0, 0.0, 1.0, 1.0, 1.0, 0.0, 1.0, 1.0, 5.431e-08, 1.0, 0.0, 0.0])
me_cube_007.materials.append(mat_doors)
me_cube_007.use_remesh_preserve_volume = False
me_cube_007.use_remesh_preserve_attributes = False
me_cube_007.use_mirror_vertex_groups = False
me_cube_007.update()
me_cube_006 = bpy.data.meshes.new('Cube.006')
me_cube_006.from_pydata([(0.0, 0.0, 0.0), (0.0, 0.0, 2.0), (0.0, 2.0, 0.0), (0.0, 2.0, 2.0), (2.0, 0.0, 0.0), (2.0, 0.0, 2.0), (2.0, 2.0, 0.0), (2.0, 2.0, 2.0)], [], [(0, 1, 3, 2), (2, 3, 7, 6), (6, 7, 5, 4), (4, 5, 1, 0), (2, 6, 4, 0), (7, 3, 1, 5)])
_uv = me_cube_006.uv_layers.new(name='UVMap')
_uv.uv.foreach_set('vector', [1.0, 1.0, 0.0, 1.0, 0.0, 0.0, 1.0, 0.0, 1.0, 1.0, 1.192e-07, 1.0, 0.0, 1.788e-07, 1.0, 0.0, 1.0, 1.0, 0.0, 1.0, 0.0, 1.007e-07, 1.0, 0.0, 0.0, 1.0, 0.0, 0.0, 1.0, 0.0, 1.0, 1.0, 0.0, 1.0, 0.0, 0.0, 1.0, 0.0, 1.0, 1.0, 1.0, 0.0, 1.0, 1.0, 5.431e-08, 1.0, 0.0, 0.0])
me_cube_006.materials.append(mat_collisions)
me_cube_006.use_remesh_preserve_volume = False
me_cube_006.use_remesh_preserve_attributes = False
me_cube_006.use_mirror_vertex_groups = False
me_cube_006.update()
me_cube_005 = bpy.data.meshes.new('Cube.005')
me_cube_005.from_pydata([(0.0, 0.0, 0.0), (0.0, 0.0, 2.0), (0.0, 2.0, 0.0), (0.0, 2.0, 2.0), (2.0, 0.0, 0.0), (2.0, 0.0, 2.0), (2.0, 2.0, 0.0), (2.0, 2.0, 2.0)], [], [(0, 1, 3, 2), (2, 3, 7, 6), (6, 7, 5, 4), (4, 5, 1, 0), (2, 6, 4, 0), (7, 3, 1, 5)])
_uv = me_cube_005.uv_layers.new(name='UVMap')
_uv.uv.foreach_set('vector', [1.0, 1.0, 0.0, 1.0, 0.0, 0.0, 1.0, 0.0, 1.0, 1.0, 1.192e-07, 1.0, 0.0, 1.788e-07, 1.0, 0.0, 1.0, 1.0, 0.0, 1.0, 0.0, 1.007e-07, 1.0, 0.0, 0.0, 1.0, 0.0, 0.0, 1.0, 0.0, 1.0, 1.0, 0.0, 1.0, 0.0, 0.0, 1.0, 0.0, 1.0, 1.0, 1.0, 0.0, 1.0, 1.0, 5.431e-08, 1.0, 0.0, 0.0])
me_cube_005.materials.append(mat_collisions)
me_cube_005.use_remesh_preserve_volume = False
me_cube_005.use_remesh_preserve_attributes = False
me_cube_005.use_mirror_vertex_groups = False
me_cube_005.update()
me_cube_004 = bpy.data.meshes.new('Cube.004')
me_cube_004.from_pydata([(0.0, 0.0, 0.0), (0.0, 0.0, 2.0), (0.0, 2.0, 0.0), (0.0, 2.0, 2.0), (2.0, 0.0, 0.0), (2.0, 0.0, 2.0), (2.0, 2.0, 0.0), (2.0, 2.0, 2.0)], [], [(0, 1, 3, 2), (2, 3, 7, 6), (6, 7, 5, 4), (4, 5, 1, 0), (2, 6, 4, 0), (7, 3, 1, 5)])
_uv = me_cube_004.uv_layers.new(name='UVMap')
_uv.uv.foreach_set('vector', [1.0, 1.0, 0.0, 1.0, 0.0, 0.0, 1.0, 0.0, 1.0, 1.0, 1.192e-07, 1.0, 0.0, 1.788e-07, 1.0, 0.0, 1.0, 1.0, 0.0, 1.0, 0.0, 1.007e-07, 1.0, 0.0, 0.0, 1.0, 0.0, 0.0, 1.0, 0.0, 1.0, 1.0, 0.0, 1.0, 0.0, 0.0, 1.0, 0.0, 1.0, 1.0, 1.0, 0.0, 1.0, 1.0, 5.431e-08, 1.0, 0.0, 0.0])
me_cube_004.materials.append(mat_collisions)
me_cube_004.use_remesh_preserve_volume = False
me_cube_004.use_remesh_preserve_attributes = False
me_cube_004.use_mirror_vertex_groups = False
me_cube_004.update()
me_cube_000 = bpy.data.meshes.new('Cube.000')
me_cube_000.from_pydata([(0.0, 0.0, 0.0), (0.0, 0.0, 2.0), (0.0, 2.0, 0.0), (0.0, 2.0, 2.0), (2.0, 0.0, 0.0), (2.0, 0.0, 2.0), (2.0, 2.0, 0.0), (2.0, 2.0, 2.0)], [], [(0, 1, 3, 2), (2, 3, 7, 6), (6, 7, 5, 4), (4, 5, 1, 0), (2, 6, 4, 0), (7, 3, 1, 5)])
_uv = me_cube_000.uv_layers.new(name='UVMap')
_uv.uv.foreach_set('vector', [1.0, 1.0, 0.0, 1.0, 0.0, 0.0, 1.0, 0.0, 1.0, 1.0, 1.192e-07, 1.0, 0.0, 1.788e-07, 1.0, 0.0, 1.0, 1.0, 0.0, 1.0, 0.0, 1.007e-07, 1.0, 0.0, 0.0, 1.0, 0.0, 0.0, 1.0, 0.0, 1.0, 1.0, 0.0, 1.0, 0.0, 0.0, 1.0, 0.0, 1.0, 1.0, 1.0, 0.0, 1.0, 1.0, 5.431e-08, 1.0, 0.0, 0.0])
me_cube_000.materials.append(mat_collisions)
me_cube_000.use_remesh_preserve_volume = False
me_cube_000.use_remesh_preserve_attributes = False
me_cube_000.use_mirror_vertex_groups = False
me_cube_000.update()
me_cube_003 = bpy.data.meshes.new('Cube.003')
me_cube_003.from_pydata([(0.0, 0.0, 0.0), (0.0, 0.0, 2.0), (0.0, 2.0, 0.0), (0.0, 2.0, 2.0), (2.0, 0.0, 0.0), (2.0, 0.0, 2.0), (2.0, 2.0, 0.0), (2.0, 2.0, 2.0)], [], [(0, 1, 3, 2), (2, 3, 7, 6), (6, 7, 5, 4), (4, 5, 1, 0), (2, 6, 4, 0), (7, 3, 1, 5)])
_uv = me_cube_003.uv_layers.new(name='UVMap')
_uv.uv.foreach_set('vector', [1.0, 1.0, 0.0, 1.0, 0.0, 0.0, 1.0, 0.0, 1.0, 1.0, 1.192e-07, 1.0, 0.0, 1.788e-07, 1.0, 0.0, 1.0, 1.0, 0.0, 1.0, 0.0, 1.007e-07, 1.0, 0.0, 0.0, 1.0, 0.0, 0.0, 1.0, 0.0, 1.0, 1.0, 0.0, 1.0, 0.0, 0.0, 1.0, 0.0, 1.0, 1.0, 1.0, 0.0, 1.0, 1.0, 5.431e-08, 1.0, 0.0, 0.0])
me_cube_003.materials.append(mat_collisions)
me_cube_003.use_remesh_preserve_volume = False
me_cube_003.use_remesh_preserve_attributes = False
me_cube_003.use_mirror_vertex_groups = False
me_cube_003.update()
me_cube_002 = bpy.data.meshes.new('Cube.002')
me_cube_002.from_pydata([(0.0, 0.0, 0.0), (0.0, 0.0, 2.0), (0.0, 2.0, 0.0), (0.0, 2.0, 2.0), (2.0, 0.0, 0.0), (2.0, 0.0, 2.0), (2.0, 2.0, 0.0), (2.0, 2.0, 2.0)], [], [(0, 1, 3, 2), (2, 3, 7, 6), (6, 7, 5, 4), (4, 5, 1, 0), (2, 6, 4, 0), (7, 3, 1, 5)])
_uv = me_cube_002.uv_layers.new(name='UVMap')
_uv.uv.foreach_set('vector', [1.0, 1.0, 0.0, 1.0, 0.0, 0.0, 1.0, 0.0, 1.0, 1.0, 1.192e-07, 1.0, 0.0, 1.788e-07, 1.0, 0.0, 1.0, 1.0, 0.0, 1.0, 0.0, 1.007e-07, 1.0, 0.0, 0.0, 1.0, 0.0, 0.0, 1.0, 0.0, 1.0, 1.0, 0.0, 1.0, 0.0, 0.0, 1.0, 0.0, 1.0, 1.0, 1.0, 0.0, 1.0, 1.0, 5.431e-08, 1.0, 0.0, 0.0])
me_cube_002.materials.append(mat_collisions)
me_cube_002.use_remesh_preserve_volume = False
me_cube_002.use_remesh_preserve_attributes = False
me_cube_002.use_mirror_vertex_groups = False
me_cube_002.update()
me_plane = bpy.data.meshes.new('Plane')
me_plane.from_pydata([(0.0, 0.0, 1.0), (18.0, 4.0, 4.0), (10.0, 2.0, 4.0), (12.0, 0.0, 1.0), (8.0, 4.0, 4.0), (4.0, 0.0, 4.0), (6.0, 0.0, 1.0), (4.0, 0.0, 1.0), (6.0, 0.0, 2.0), (12.0, -2.0, 1.0), (12.0, -4.0, 4.0), (0.0, 4.0, 4.0), (18.0, -4.0, 1.0), (8.0, 2.0, 4.0), (2.0, 0.0, 2.0), (14.0, -2.0, 4.0), (24.0, -2.0, 4.0), (18.0, -4.0, 2.0), (24.0, -4.0, 4.0), (2.0, 4.0, 4.0), (20.0, -4.0, 2.0), (2.0, 2.0, 4.0), (4.0, 0.0, 2.0), (24.0, 0.0, 1.0), (28.0, 0.0, 1.0), (6.0, 0.0, 4.0), (30.0, 0.0, 4.0), (32.0, 0.0, 1.0), (2.0, -2.0, 1.0), (0.0, 0.0, 2.0), (34.0, 0.0, 2.0), (32.0, 0.0, 2.0), (14.0, -6.0, 1.0), (36.0, 0.0, 1.0), (12.0, 0.0, 2.0), (0.0, 0.0, 4.0), (22.0, -2.0, 4.0), (8.0, 0.0, 2.0), (10.0, 0.0, 2.0), (16.0, -4.0, 2.0), (14.0, -4.0, 2.0), (14.0, -4.0, 4.0), (26.0, 0.0, 2.0), (24.0, -4.0, 2.0), (22.0, -4.0, 2.0), (28.0, 0.0, 2.0), (36.0, 0.0, 2.0), (30.0, 0.0, 2.0), (34.0, 0.0, 4.0), (36.0, 0.0, 4.0), (4.0, -2.0, 1.0), (8.0, -4.0, 1.0), (14.0, -4.0, 1.0), (4.0, -8.0, 1.0), (0.0, -6.0, 1.0), (2.0, 0.0, 1.0), (10.0, -4.0, 1.0), (8.0, 0.0, 1.0), (10.0, 0.0, 1.0), (24.0, -2.0, 1.0), (34.0, -2.0, 1.0), (26.0, 0.0, 1.0), (26.0, -2.0, 1.0), (30.0, -2.0, 1.0), (32.0, -2.0, 1.0), (36.0, -2.0, 1.0), (30.0, 0.0, 1.0), (26.0, 0.0, 4.0), (34.0, 0.0, 1.0), (6.0, -6.0, 1.0), (14.0, -8.0, 1.0), (0.0, -2.0, 1.0), (22.0, -6.0, 1.0), (6.0, -2.0, 1.0), (8.0, -2.0, 1.0), (10.0, -2.0, 1.0), (0.0, -4.0, 1.0), (4.0, -4.0, 1.0), (2.0, -4.0, 1.0), (16.0, -6.0, 1.0), (6.0, -4.0, 1.0), (36.0, -12.0, 1.0), (18.0, -6.0, 1.0), (32.0, -6.0, 1.0), (32.0, -8.0, 1.0), (24.0, 0.0, 3.0), (16.0, -4.0, 1.0), (22.0, -12.0, 1.0), (32.0, -10.0, 1.0), (24.0, -6.0, 1.0), (20.0, -4.0, 1.0), (0.0, -10.0, 1.0), (22.0, -4.0, 1.0), (34.0, -4.0, 1.0), (32.0, -4.0, 1.0), (0.0, -454.0, 501.0), (36.0, -6.0, 1.0), (0.0, -456.0, 504.0), (0.0, -456.0, 503.0), (0.0, -454.0, 503.0), (0.0, -454.0, 504.0), (0.0, -454.0, 500.0), (0.0, -452.0, 500.0), (0.0, -452.0, 501.0), (8.0, -8.0, 1.0), (8.0, -10.0, 1.0), (10.0, -8.0, 1.0), (16.0, -8.0, 1.0), (6.0, -8.0, 1.0), (2.0, -6.0, 1.0), (4.0, -6.0, 1.0), (12.0, -8.0, 1.0), (8.0, -6.0, 1.0), (10.0, -6.0, 1.0), (12.0, -6.0, 1.0), (34.0, -10.0, 1.0), (34.0, -12.0, 1.0), (22.0, -8.0, 1.0), (20.0, -6.0, 1.0), (28.0, -8.0, 1.0), (2.0, -10.0, 1.0), (26.0, -6.0, 1.0), (28.0, -6.0, 1.0), (30.0, -6.0, 1.0), (16.0, -10.0, 1.0), (2.0, -12.0, 1.0), (8.0, -12.0, 1.0), (34.0, -6.0, 1.0), (6.0, -10.0, 1.0), (14.0, -10.0, 1.0), (16.0, -14.0, 1.0), (0.0, -8.0, 1.0), (2.0, -8.0, 1.0), (20.0, -10.0, 1.0), (12.0, -10.0, 1.0), (28.0, -10.0, 1.0), (0.0, -14.0, 1.0), (28.0, -12.0, 1.0), (18.0, -8.0, 1.0), (20.0, -8.0, 1.0), (32.0, -16.0, 1.0), (24.0, -8.0, 1.0), (26.0, -8.0, 1.0), (8.0, -16.0, 1.0), (30.0, -8.0, 1.0), (12.0, -12.0, 1.0), (24.0, -18.0, 1.0), (36.0, -8.0, 1.0), (34.0, -8.0, 1.0), (20.0, -12.0, 1.0), (4.0, -10.0, 1.0), (14.0, -14.0, 1.0), (22.0, -14.0, 1.0), (10.0, -10.0, 1.0), (34.0, -16.0, 1.0), (24.0, -14.0, 1.0), (24.0, -12.0, 1.0), (26.0, -16.0, 1.0), (18.0, -10.0, 1.0), (26.0, -12.0, 1.0), (22.0, -10.0, 1.0), (24.0, -10.0, 1.0), (26.0, -10.0, 1.0), (30.0, -12.0, 1.0), (30.0, -10.0, 1.0), (4.0, -14.0, 1.0), (36.0, -10.0, 1.0), (8.0, -14.0, 1.0), (12.0, -16.0, 1.0), (0.0, -12.0, 1.0), (4.0, -12.0, 1.0), (6.0, -12.0, 1.0), (10.0, -12.0, 1.0), (6.0, -14.0, 1.0), (14.0, -12.0, 1.0), (16.0, -12.0, 1.0), (18.0, -12.0, 1.0), (32.0, -14.0, 1.0), (36.0, -16.0, 1.0), (16.0, -18.0, 1.0), (6.0, -16.0, 1.0), (18.0, -16.0, 1.0), (32.0, -12.0, 1.0), (36.0, -14.0, 1.0), (2.0, -16.0, 1.0), (6.0, -18.0, 1.0), (22.0, -20.0, 1.0), (2.0, -14.0, 1.0), (10.0, -14.0, 1.0), (12.0, -14.0, 1.0), (24.0, -20.0, 1.0), (18.0, -14.0, 1.0), (20.0, -14.0, 1.0), (36.0, -18.0, 1.0), (26.0, -14.0, 1.0), (28.0, -14.0, 1.0), (30.0, -14.0, 1.0), (12.0, -18.0, 1.0), (4.0, -18.0, 1.0), (0.0, -18.0, 1.0), (34.0, -14.0, 1.0), (4.0, -20.0, 1.0), (0.0, -16.0, 1.0), (4.0, -16.0, 1.0), (12.0, -20.0, 1.0), (10.0, -16.0, 1.0), (20.0, -20.0, 1.0), (14.0, -16.0, 1.0), (16.0, -16.0, 1.0), (26.0, -20.0, 1.0), (20.0, -16.0, 1.0), (22.0, -16.0, 1.0), (24.0, -16.0, 1.0), (28.0, -18.0, 1.0), (28.0, -16.0, 1.0), (30.0, -16.0, 1.0), (10.0, -18.0, 1.0), (2.0, -20.0, 1.0), (28.0, -20.0, 1.0), (0.0, -20.0, 1.0), (10.0, -20.0, 1.0), (6.0, -20.0, 1.0), (8.0, -20.0, 1.0), (2.0, -18.0, 1.0), (14.0, -20.0, 1.0), (8.0, -18.0, 1.0), (16.0, -20.0, 1.0), (14.0, -18.0, 1.0), (18.0, -20.0, 1.0), (18.0, -18.0, 1.0), (20.0, -18.0, 1.0), (22.0, -18.0, 1.0), (32.0, -20.0, 1.0), (26.0, -18.0, 1.0), (30.0, -20.0, 1.0), (30.0, -18.0, 1.0), (36.0, -20.0, 1.0), (34.0, -20.0, 1.0), (32.0, -18.0, 1.0), (34.0, -18.0, 1.0), (28.0, -4.0, 1.0), (28.0, -2.0, 1.0), (30.0, -4.0, 1.0), (26.0, -4.0, 1.0), (36.0, -4.0, 1.0), (12.0, -4.0, 2.0), (22.0, 0.0, 4.0), (12.0, -4.0, 1.0), (24.0, 0.0, 2.0), (22.0, -4.0, 4.0), (24.0, -4.0, 1.0), (12.0, -2.0, 4.0), (14.0, 0.0, 4.0), (8.0, 0.0, 3.0), (20.0, -2.0, 4.0), (28.0, 4.0, 4.0), (32.0, 2.0, 4.0), (28.0, 0.0, 4.0), (32.0, 4.0, 4.0), (32.0, 0.0, 4.0), (2.0, 0.0, 3.0), (18.0, 2.0, 4.0), (8.0, 0.0, 4.0), (34.0, 2.0, 4.0), (12.0, 0.0, 4.0), (10.0, 0.0, 3.0), (14.0, 2.0, 4.0), (20.0, 4.0, 4.0), (2.0, 0.0, 4.0), (12.0, 4.0, 4.0), (16.0, 2.0, 4.0), (0.0, 2.0, 4.0), (16.0, 0.0, 4.0), (24.0, 4.0, 4.0), (18.0, 0.0, 4.0), (18.0, -2.0, 4.0), (20.0, 0.0, 4.0), (24.0, 2.0, 4.0), (16.0, -2.0, 4.0), (4.0, 4.0, 4.0), (4.0, 2.0, 4.0), (6.0, 2.0, 4.0), (6.0, 4.0, 4.0), (12.0, 2.0, 4.0), (10.0, 4.0, 4.0), (28.0, 2.0, 4.0), (14.0, 4.0, 4.0), (16.0, 4.0, 4.0), (20.0, 2.0, 4.0), (22.0, 2.0, 4.0), (22.0, 4.0, 4.0), (26.0, 2.0, 4.0), (26.0, 4.0, 4.0), (30.0, 2.0, 4.0), (30.0, 4.0, 4.0), (34.0, 4.0, 4.0), (36.0, 2.0, 4.0), (36.0, 4.0, 4.0), (20.0, -4.0, 4.0), (22.0, -4.0, 3.0), (18.0, -4.0, 4.0), (14.0, -4.0, 3.0), (26.0, 0.0, 3.0), (28.0, 0.0, 3.0), (24.0, -4.0, 3.0), (2.0, 0.0, 3.0), (0.0, 0.0, 3.0), (8.0, 0.0, 4.0), (6.0, 0.0, 3.0), (16.0, -4.0, 4.0), (30.0, 0.0, 3.0), (24.0, 0.0, 4.0), (10.0, 0.0, 4.0), (12.0, 0.0, 3.0), (32.0, 0.0, 3.0), (34.0, 0.0, 3.0), (4.0, 0.0, 3.0), (36.0, 0.0, 3.0), (0.0, 0.0, 3.0), (6.0, 0.0, 3.0), (2.0, 0.0, 4.0), (0.0, 0.0, 4.0), (12.0, 0.0, 3.0), (4.0, 0.0, 4.0), (4.0, 0.0, 3.0), (6.0, 0.0, 4.0), (26.0, 0.0, 3.0), (8.0, 0.0, 3.0), (24.0, 0.0, 3.0), (10.0, 0.0, 3.0), (12.0, 0.0, 4.0), (10.0, 0.0, 4.0), (26.0, 0.0, 4.0), (24.0, 0.0, 4.0), (30.0, 0.0, 3.0), (28.0, 0.0, 3.0), (28.0, 0.0, 4.0), (34.0, 0.0, 3.0), (32.0, 0.0, 3.0), (30.0, 0.0, 4.0), (34.0, 0.0, 4.0), (32.0, 0.0, 4.0), (36.0, 0.0, 3.0), (36.0, 0.0, 4.0), (12.0, -4.0, 3.0), (20.0, -4.0, 3.0), (18.0, -4.0, 3.0), (16.0, -4.0, 3.0)], [], [(0, 55, 14, 29), (55, 7, 22, 14), (7, 6, 8, 22), (6, 57, 37, 8), (57, 58, 38, 37), (58, 3, 34, 38), (247, 52, 40, 245), (52, 86, 39, 40), (86, 12, 17, 39), (12, 90, 20, 17), (90, 92, 44, 20), (92, 250, 43, 44), (23, 61, 42, 248), (61, 24, 45, 42), (24, 66, 47, 45), (66, 27, 31, 47), (27, 68, 30, 31), (68, 33, 46, 30), (29, 14, 305, 306), (14, 22, 316, 305), (22, 8, 308, 316), (8, 37, 253, 308), (37, 38, 265, 253), (38, 34, 313, 265), (245, 40, 301, 344), (40, 39, 347, 301), (39, 17, 346, 347), (17, 20, 345, 346), (20, 44, 299, 345), (44, 43, 304, 299), (248, 42, 302, 85), (42, 45, 303, 302), (45, 47, 310, 303), (47, 31, 314, 310), (31, 30, 315, 314), (30, 46, 317, 315), (71, 28, 55, 0), (28, 50, 7, 55), (50, 73, 6, 7), (73, 74, 57, 6), (74, 75, 58, 57), (75, 9, 3, 58), (59, 62, 61, 23), (62, 241, 24, 61), (241, 63, 66, 24), (63, 64, 27, 66), (64, 60, 68, 27), (60, 65, 33, 68), (76, 78, 28, 71), (78, 77, 50, 28), (77, 80, 73, 50), (80, 51, 74, 73), (51, 56, 75, 74), (56, 247, 9, 75), (54, 109, 78, 76), (109, 110, 77, 78), (110, 69, 80, 77), (69, 112, 51, 80), (112, 113, 56, 51), (113, 114, 247, 56), (114, 32, 52, 247), (32, 79, 86, 52), (79, 82, 12, 86), (82, 118, 90, 12), (118, 72, 92, 90), (72, 89, 250, 92), (89, 121, 243, 250), (121, 122, 240, 243), (122, 123, 242, 240), (123, 83, 94, 242), (83, 127, 93, 94), (127, 96, 244, 93), (97, 98, 99, 100), (95, 101, 102, 103), (131, 132, 109, 54), (132, 53, 110, 109), (53, 108, 69, 110), (108, 104, 112, 69), (104, 106, 113, 112), (106, 111, 114, 113), (111, 70, 32, 114), (70, 107, 79, 32), (107, 138, 82, 79), (138, 139, 118, 82), (139, 117, 72, 118), (117, 141, 89, 72), (141, 142, 121, 89), (142, 119, 122, 121), (119, 144, 123, 122), (144, 84, 83, 123), (84, 148, 127, 83), (148, 147, 96, 127), (91, 120, 132, 131), (120, 150, 53, 132), (150, 128, 108, 53), (128, 105, 104, 108), (105, 153, 106, 104), (153, 134, 111, 106), (134, 129, 70, 111), (129, 124, 107, 70), (124, 158, 138, 107), (158, 133, 139, 138), (133, 160, 117, 139), (160, 161, 141, 117), (161, 162, 142, 141), (162, 135, 119, 142), (135, 164, 144, 119), (164, 88, 84, 144), (88, 115, 148, 84), (115, 166, 147, 148), (169, 125, 120, 91), (125, 170, 150, 120), (170, 171, 128, 150), (171, 126, 105, 128), (126, 172, 153, 105), (172, 145, 134, 153), (145, 174, 129, 134), (174, 175, 124, 129), (175, 176, 158, 124), (176, 149, 133, 158), (149, 87, 160, 133), (87, 156, 161, 160), (156, 159, 162, 161), (159, 137, 135, 162), (137, 163, 164, 135), (163, 182, 88, 164), (182, 116, 115, 88), (116, 81, 166, 115), (136, 187, 125, 169), (187, 165, 170, 125), (165, 173, 171, 170), (173, 167, 126, 171), (167, 188, 172, 126), (188, 189, 145, 172), (189, 151, 174, 145), (151, 130, 175, 174), (130, 191, 176, 175), (191, 192, 149, 176), (192, 152, 87, 149), (152, 155, 156, 87), (155, 194, 159, 156), (194, 195, 137, 159), (195, 196, 163, 137), (196, 177, 182, 163), (177, 200, 116, 182), (200, 183, 81, 116), (202, 184, 187, 136), (184, 203, 165, 187), (203, 180, 173, 165), (180, 143, 167, 173), (143, 205, 188, 167), (205, 168, 189, 188), (168, 207, 151, 189), (207, 208, 130, 151), (208, 181, 191, 130), (181, 210, 192, 191), (210, 211, 152, 192), (211, 212, 155, 152), (212, 157, 194, 155), (157, 214, 195, 194), (214, 215, 196, 195), (215, 140, 177, 196), (140, 154, 200, 177), (154, 178, 183, 200), (199, 223, 184, 202), (223, 198, 203, 184), (198, 185, 180, 203), (185, 225, 143, 180), (225, 216, 205, 143), (216, 197, 168, 205), (197, 227, 207, 168), (227, 179, 208, 207), (179, 229, 181, 208), (229, 230, 210, 181), (230, 231, 211, 210), (231, 146, 212, 211), (146, 233, 157, 212), (233, 213, 214, 157), (213, 235, 215, 214), (235, 238, 140, 215), (238, 239, 154, 140), (239, 193, 178, 154), (219, 217, 223, 199), (217, 201, 198, 223), (201, 221, 185, 198), (221, 222, 225, 185), (222, 220, 216, 225), (220, 204, 197, 216), (204, 224, 227, 197), (224, 226, 179, 227), (226, 228, 229, 179), (228, 206, 230, 229), (206, 186, 231, 230), (186, 190, 146, 231), (190, 209, 233, 146), (209, 218, 213, 233), (218, 234, 235, 213), (234, 232, 238, 235), (232, 237, 239, 238), (237, 236, 193, 239), (250, 243, 62, 59), (243, 240, 241, 62), (240, 242, 63, 241), (242, 94, 64, 63), (94, 93, 60, 64), (93, 244, 65, 60), (251, 15, 252, 264), (10, 41, 15, 251), (36, 16, 311, 246), (249, 18, 16, 36), (41, 309, 278, 15), (309, 300, 275, 278), (300, 298, 254, 275), (298, 249, 36, 254), (246, 311, 277, 289), (311, 67, 291, 277), (67, 257, 285, 291), (257, 26, 293, 285), (26, 259, 256, 293), (259, 48, 263, 256), (48, 49, 296, 263), (264, 252, 266, 283), (312, 264, 283, 2), (307, 312, 2, 13), (25, 307, 13, 281), (5, 25, 281, 280), (268, 5, 280, 21), (35, 268, 21, 271), (252, 272, 270, 266), (272, 274, 261, 270), (274, 276, 288, 261), (276, 246, 289, 288), (15, 278, 272, 252), (278, 275, 274, 272), (275, 254, 276, 274), (254, 36, 246, 276), (271, 21, 19, 11), (21, 280, 279, 19), (280, 281, 282, 279), (281, 13, 4, 282), (13, 2, 284, 4), (2, 283, 269, 284), (283, 266, 286, 269), (266, 270, 287, 286), (270, 261, 1, 287), (261, 288, 267, 1), (288, 289, 290, 267), (289, 277, 273, 290), (277, 291, 292, 273), (291, 285, 255, 292), (285, 293, 294, 255), (293, 256, 258, 294), (256, 263, 295, 258), (263, 296, 297, 295), (318, 260, 320, 321), (260, 324, 323, 320), (324, 319, 325, 323), (319, 327, 262, 325), (327, 329, 331, 262), (329, 322, 330, 331), (328, 326, 332, 333), (326, 335, 336, 332), (335, 334, 339, 336), (334, 338, 341, 339), (338, 337, 340, 341), (337, 342, 343, 340), (344, 301, 41, 10), (301, 347, 309, 41), (347, 346, 300, 309), (346, 345, 298, 300), (345, 299, 249, 298), (299, 304, 18, 249)])
_uv = me_plane.uv_layers.new(name='UVMap')
_uv.uv.foreach_set('vector', [0.04688, 0.9121, 0.0625, 0.9121, 0.0625, 0.9209, 0.04688, 0.9209, 0.0625, 0.9033, 0.07812, 0.9033, 0.07812, 0.9121, 0.0625, 0.9121, 0.03125, 0.9121, 0.04688, 0.9121, 0.04688, 0.9209, 0.03125, 0.9209, 0.03125, 0.9121, 0.04688, 0.9121, 0.04688, 0.9209, 0.03125, 0.9209, 0.1094, 0.9121, 0.125, 0.9121, 0.125, 0.9209, 0.1094, 0.9209, 0.0625, 0.9121, 0.04688, 0.9121, 0.04688, 0.9209, 0.0625, 0.9209, 0.04688, 0.9121, 0.0625, 0.9121, 0.0625, 0.9209, 0.04688, 0.9209, 0.09375, 0.9121, 0.1094, 0.9121, 0.1094, 0.9209, 0.09375, 0.9209, 0.1094, 0.9121, 0.125, 0.9121, 0.125, 0.9209, 0.1094, 0.9209, 0.04688, 0.9121, 0.0625, 0.9121, 0.0625, 0.9209, 0.04688, 0.9209, 0.0625, 0.9033, 0.07812, 0.9033, 0.07812, 0.9121, 0.0625, 0.9121, 0.07812, 0.9033, 0.09375, 0.9033, 0.09375, 0.9121, 0.07812, 0.9121, 0.04688, 0.9121, 0.0625, 0.9121, 0.0625, 0.9209, 0.04688, 0.9209, 0.04688, 0.9121, 0.0625, 0.9121, 0.0625, 0.9209, 0.04688, 0.9209, 0.0625, 0.9121, 0.04688, 0.9121, 0.04688, 0.9209, 0.0625, 0.9209, 0.0625, 0.9121, 0.04688, 0.9121, 0.04688, 0.9209, 0.0625, 0.9209, 0.04688, 0.9121, 0.0625, 0.9121, 0.0625, 0.9209, 0.04688, 0.9209, 0.0625, 0.9121, 0.04688, 0.9121, 0.04688, 0.9209, 0.0625, 0.9209, 0.04688, 0.9121, 0.0625, 0.9121, 0.0625, 0.9209, 0.04688, 0.9209, 0.04688, 0.9121, 0.0625, 0.9121, 0.0625, 0.9209, 0.04688, 0.9209, 0.09375, 0.9121, 0.1094, 0.9121, 0.1094, 0.9209, 0.09375, 0.9209, 0.0625, 0.9121, 0.07812, 0.9121, 0.07812, 0.9209, 0.0625, 0.9209, 0.04688, 0.9121, 0.0625, 0.9121, 0.0625, 0.9209, 0.04688, 0.9209, 0.04688, 0.9121, 0.0625, 0.9121, 0.0625, 0.9209, 0.04688, 0.9209, 0.0625, 0.9121, 0.04688, 0.9121, 0.04688, 0.9209, 0.0625, 0.9209, 0.04688, 0.9121, 0.0625, 0.9121, 0.0625, 0.9209, 0.04688, 0.9209, 0.04688, 0.9121, 0.0625, 0.9121, 0.0625, 0.9209, 0.04688, 0.9209, 0.0625, 0.9033, 0.07812, 0.9033, 0.07812, 0.9121, 0.0625, 0.9121, 0.03125, 0.9121, 0.01562, 0.9121, 0.01562, 0.9209, 0.03125, 0.9209, 0.1094, 0.9121, 0.125, 0.9121, 0.125, 0.9209, 0.1094, 0.9209, 0.04688, 0.9121, 0.0625, 0.9121, 0.0625, 0.9209, 0.04688, 0.9209, 0.0625, 0.9121, 0.04688, 0.9121, 0.04688, 0.9209, 0.0625, 0.9209, 0.04688, 0.9121, 0.0625, 0.9121, 0.0625, 0.9209, 0.04688, 0.9209, 0.04688, 0.9121, 0.0625, 0.9121, 0.0625, 0.9209, 0.04688, 0.9209, 0.0625, 0.9121, 0.04688, 0.9121, 0.04688, 0.9209, 0.0625, 0.9209, 0.0625, 0.9121, 0.04688, 0.9121, 0.04688, 0.9209, 0.0625, 0.9209, 0.09375, 0.9492, 0.1094, 0.9492, 0.1094, 0.9619, 0.09375, 0.9619, 0.1094, 0.9492, 0.09375, 0.9492, 0.09375, 0.9619, 0.1094, 0.9619, 0.09375, 0.9492, 0.1094, 0.9492, 0.1094, 0.9619, 0.09375, 0.9619, 0.1094, 0.9492, 0.09375, 0.9492, 0.09375, 0.9619, 0.1094, 0.9619, 0.03125, 0.9492, 0.04688, 0.9492, 0.04688, 0.9619, 0.03125, 0.9619, 0.04688, 0.9492, 0.03125, 0.9492, 0.03125, 0.9619, 0.04688, 0.9619, 0.09375, 0.9492, 0.1094, 0.9492, 0.1094, 0.9619, 0.09375, 0.9619, 0.09375, 0.9492, 0.1094, 0.9492, 0.1094, 0.9619, 0.09375, 0.9619, 0.09375, 0.9492, 0.1094, 0.9492, 0.1094, 0.9619, 0.09375, 0.9619, 0.0625, 0.9492, 0.07812, 0.9492, 0.07812, 0.9365, 0.0625, 0.9365, 0.07812, 0.9492, 0.09375, 0.9492, 0.09375, 0.9365, 0.07812, 0.9365, 0.07812, 0.9492, 0.09375, 0.9492, 0.09375, 0.9365, 0.07812, 0.9365, 0.09375, 0.9492, 0.1094, 0.9492, 0.1094, 0.9619, 0.09375, 0.9619, 0.1094, 0.9492, 0.125, 0.9492, 0.125, 0.9619, 0.1094, 0.9619, 0.09375, 0.9492, 0.1094, 0.9492, 0.1094, 0.9619, 0.09375, 0.9619, 0.04688, 0.9365, 0.03125, 0.9365, 0.03125, 0.9492, 0.04688, 0.9492, 0.0625, 0.9365, 0.04688, 0.9365, 0.04688, 0.9492, 0.0625, 0.9492, 0.0, 0.9492, 0.01562, 0.9492, 0.01562, 0.9619, 0.0, 0.9619, 0.09375, 0.9492, 0.1094, 0.9492, 0.1094, 0.9619, 0.09375, 0.9619, 0.03125, 0.9492, 0.04688, 0.9492, 0.04688, 0.9619, 0.03125, 0.9619, 0.03125, 0.9365, 0.04688, 0.9365, 0.04688, 0.9492, 0.03125, 0.9492, 0.0, 0.9492, 0.01562, 0.9492, 0.01562, 0.9619, 0.0, 0.9619, 0.0, 0.9492, 0.01562, 0.9492, 0.01562, 0.9619, 0.0, 0.9619, 0.1094, 0.9492, 0.09375, 0.9492, 0.09375, 0.9619, 0.1094, 0.9619, 0.0625, 0.9238, 0.07812, 0.9238, 0.07812, 0.9365, 0.0625, 0.9365, 0.09375, 0.9492, 0.1094, 0.9492, 0.1094, 0.9619, 0.09375, 0.9619, 0.09375, 0.9492, 0.1094, 0.9492, 0.1094, 0.9619, 0.09375, 0.9619, 0.09375, 0.9492, 0.1094, 0.9492, 0.1094, 0.9619, 0.09375, 0.9619, 0.1094, 0.9492, 0.09375, 0.9492, 0.09375, 0.9619, 0.1094, 0.9619, 0.09375, 0.9492, 0.1094, 0.9492, 0.1094, 0.9619, 0.09375, 0.9619, 0.09375, 0.9492, 0.1094, 0.9492, 0.1094, 0.9619, 0.09375, 0.9619, 0.0625, 0.9492, 0.07812, 0.9492, 0.07812, 0.9365, 0.0625, 0.9365, 0.09375, 0.9492, 0.07812, 0.9492, 0.07812, 0.9365, 0.09375, 0.9365, 0.09375, 0.9365, 0.1094, 0.9365, 0.1094, 0.9492, 0.09375, 0.9492, 0.09375, 0.9365, 0.1094, 0.9365, 0.1094, 0.9492, 0.09375, 0.9492, 0.07812, 0.9492, 0.09375, 0.9492, 0.09375, 0.9619, 0.07812, 0.9619, 0.0, 0.9863, 0.01562, 0.9863, 0.01562, 1.0, 0.0, 1.0, 0.0, 0.9863, 0.01562, 0.9863, 0.01562, 1.0, 0.0, 1.0, 0.03125, 0.9365, 0.04688, 0.9365, 0.04688, 0.9492, 0.03125, 0.9492, 0.0625, 0.9365, 0.04688, 0.9365, 0.04688, 0.9492, 0.0625, 0.9492, 0.01562, 0.9619, 0.0, 0.9619, 0.0, 0.9492, 0.01562, 0.9492, 0.01562, 0.9619, 0.0, 0.9619, 0.0, 0.9492, 0.01562, 0.9492, 0.0625, 0.9492, 0.04688, 0.9492, 0.04688, 0.9619, 0.0625, 0.9619, 0.09375, 0.9492, 0.1094, 0.9492, 0.1094, 0.9619, 0.09375, 0.9619, 0.09375, 0.9492, 0.1094, 0.9492, 0.1094, 0.9619, 0.09375, 0.9619, 0.09375, 0.9492, 0.1094, 0.9492, 0.1094, 0.9619, 0.09375, 0.9619, 0.09375, 0.9492, 0.1094, 0.9492, 0.1094, 0.9619, 0.09375, 0.9619, 0.09375, 0.9492, 0.1094, 0.9492, 0.1094, 0.9619, 0.09375, 0.9619, 0.09375, 0.9365, 0.07812, 0.9365, 0.07812, 0.9238, 0.09375, 0.9238, 0.1094, 0.9492, 0.09375, 0.9492, 0.09375, 0.9619, 0.1094, 0.9619, 0.0625, 0.9492, 0.07812, 0.9492, 0.07812, 0.9365, 0.0625, 0.9365, 0.09375, 0.9365, 0.07812, 0.9365, 0.07812, 0.9492, 0.09375, 0.9492, 0.07812, 0.9365, 0.09375, 0.9365, 0.09375, 0.9492, 0.07812, 0.9492, 0.09375, 0.9365, 0.07812, 0.9365, 0.07812, 0.9492, 0.09375, 0.9492, 0.07812, 0.9365, 0.09375, 0.9365, 0.09375, 0.9492, 0.07812, 0.9492, 0.1094, 0.9365, 0.09375, 0.9365, 0.09375, 0.9492, 0.1094, 0.9492, 0.0, 0.9619, 0.01562, 0.9619, 0.01562, 0.9492, 0.0, 0.9492, 0.01562, 0.9619, 0.0, 0.9619, 0.0, 0.9492, 0.01562, 0.9492, 0.03125, 0.9365, 0.01562, 0.9365, 0.01562, 0.9492, 0.03125, 0.9492, 0.0, 0.9619, 0.01562, 0.9619, 0.01562, 0.9492, 0.0, 0.9492, 0.0625, 0.9492, 0.04688, 0.9492, 0.04688, 0.9619, 0.0625, 0.9619, 0.09375, 0.9492, 0.1094, 0.9492, 0.1094, 0.9619, 0.09375, 0.9619, 0.09375, 0.9492, 0.1094, 0.9492, 0.1094, 0.9619, 0.09375, 0.9619, 0.1094, 0.9365, 0.09375, 0.9365, 0.09375, 0.9238, 0.1094, 0.9238, 0.09375, 0.9492, 0.1094, 0.9492, 0.1094, 0.9619, 0.09375, 0.9619, 0.09375, 0.9492, 0.1094, 0.9492, 0.1094, 0.9619, 0.09375, 0.9619, 0.09375, 0.9492, 0.1094, 0.9492, 0.1094, 0.9619, 0.09375, 0.9619, 0.0625, 0.9365, 0.07812, 0.9365, 0.07812, 0.9238, 0.0625, 0.9238, 0.0625, 0.9619, 0.07812, 0.9619, 0.07812, 0.9492, 0.0625, 0.9492, 0.07812, 0.9619, 0.09375, 0.9619, 0.09375, 0.9492, 0.07812, 0.9492, 0.1094, 0.9365, 0.09375, 0.9365, 0.09375, 0.9492, 0.1094, 0.9492, 0.09375, 0.9365, 0.07812, 0.9365, 0.07812, 0.9492, 0.09375, 0.9492, 0.09375, 0.9619, 0.07812, 0.9619, 0.07812, 0.9492, 0.09375, 0.9492, 0.09375, 0.9619, 0.07812, 0.9619, 0.07812, 0.9492, 0.09375, 0.9492, 0.0, 0.9619, 0.01562, 0.9619, 0.01562, 0.9492, 0.0, 0.9492, 0.04688, 0.9619, 0.03125, 0.9619, 0.03125, 0.9492, 0.04688, 0.9492, 0.1094, 0.9492, 0.09375, 0.9492, 0.09375, 0.9619, 0.1094, 0.9619, 0.03125, 0.9619, 0.04688, 0.9619, 0.04688, 0.9492, 0.03125, 0.9492, 0.01562, 0.9619, 0.0, 0.9619, 0.0, 0.9492, 0.01562, 0.9492, 0.04688, 0.9365, 0.03125, 0.9365, 0.03125, 0.9492, 0.04688, 0.9492, 0.09375, 0.9492, 0.1094, 0.9492, 0.1094, 0.9619, 0.09375, 0.9619, 0.1094, 0.9492, 0.09375, 0.9492, 0.09375, 0.9619, 0.1094, 0.9619, 0.04688, 0.9238, 0.03125, 0.9238, 0.03125, 0.9365, 0.04688, 0.9365, 0.01562, 0.9238, 0.0, 0.9238, 0.0, 0.9365, 0.01562, 0.9365, 0.03125, 0.9365, 0.04688, 0.9365, 0.04688, 0.9492, 0.03125, 0.9492, 0.03125, 0.9365, 0.04688, 0.9365, 0.04688, 0.9492, 0.03125, 0.9492, 0.09375, 0.9492, 0.1094, 0.9492, 0.1094, 0.9619, 0.09375, 0.9619, 0.09375, 0.9492, 0.1094, 0.9492, 0.1094, 0.9619, 0.09375, 0.9619, 0.09375, 0.9492, 0.1094, 0.9492, 0.1094, 0.9619, 0.09375, 0.9619, 0.07812, 0.9619, 0.09375, 0.9619, 0.09375, 0.9492, 0.07812, 0.9492, 0.09375, 0.9492, 0.1094, 0.9492, 0.1094, 0.9619, 0.09375, 0.9619, 0.03125, 0.9492, 0.04688, 0.9492, 0.04688, 0.9619, 0.03125, 0.9619, 0.0625, 0.9492, 0.04688, 0.9492, 0.04688, 0.9619, 0.0625, 0.9619, 0.09375, 0.9238, 0.1094, 0.9238, 0.1094, 0.9365, 0.09375, 0.9365, 0.1094, 0.9492, 0.09375, 0.9492, 0.09375, 0.9619, 0.1094, 0.9619, 0.09375, 0.9492, 0.1094, 0.9492, 0.1094, 0.9619, 0.09375, 0.9619, 0.04688, 0.9492, 0.0625, 0.9492, 0.0625, 0.9619, 0.04688, 0.9619, 0.01562, 0.9619, 0.0, 0.9619, 0.0, 0.9492, 0.01562, 0.9492, 0.04688, 0.9492, 0.03125, 0.9492, 0.03125, 0.9619, 0.04688, 0.9619, 0.09375, 0.9492, 0.1094, 0.9492, 0.1094, 0.9619, 0.09375, 0.9619, 0.09375, 0.9492, 0.1094, 0.9492, 0.1094, 0.9619, 0.09375, 0.9619, 0.1094, 0.9492, 0.09375, 0.9492, 0.09375, 0.9619, 0.1094, 0.9619, 0.03125, 0.9365, 0.01562, 0.9365, 0.01562, 0.9492, 0.03125, 0.9492, 0.01562, 0.9619, 0.0, 0.9619, 0.0, 0.9492, 0.01562, 0.9492, 0.0625, 0.9492, 0.04688, 0.9492, 0.04688, 0.9619, 0.0625, 0.9619, 0.0625, 0.9238, 0.04688, 0.9238, 0.04688, 0.9365, 0.0625, 0.9365, 0.09375, 0.9492, 0.1094, 0.9492, 0.1094, 0.9619, 0.09375, 0.9619, 0.1094, 0.9492, 0.09375, 0.9492, 0.09375, 0.9619, 0.1094, 0.9619, 0.03125, 0.9492, 0.04688, 0.9492, 0.04688, 0.9619, 0.03125, 0.9619, 0.0, 0.9619, 0.01562, 0.9619, 0.01562, 0.9492, 0.0, 0.9492, 0.0625, 0.9492, 0.04688, 0.9492, 0.04688, 0.9619, 0.0625, 0.9619, 0.09375, 0.9492, 0.1094, 0.9492, 0.1094, 0.9619, 0.09375, 0.9619, 0.1094, 0.9492, 0.09375, 0.9492, 0.09375, 0.9619, 0.1094, 0.9619, 0.09375, 0.9492, 0.1094, 0.9492, 0.1094, 0.9619, 0.09375, 0.9619, 0.04688, 0.9492, 0.0625, 0.9492, 0.0625, 0.9619, 0.04688, 0.9619, 0.01562, 0.9492, 0.03125, 0.9492, 0.03125, 0.9619, 0.01562, 0.9619, 0.0625, 0.9492, 0.04688, 0.9492, 0.04688, 0.9619, 0.0625, 0.9619, 0.1094, 0.9492, 0.09375, 0.9492, 0.09375, 0.9619, 0.1094, 0.9619, 0.1094, 0.9492, 0.125, 0.9492, 0.125, 0.9619, 0.1094, 0.9619, 0.09375, 0.9492, 0.1094, 0.9492, 0.1094, 0.9619, 0.09375, 0.9619, 0.1094, 0.9492, 0.09375, 0.9492, 0.09375, 0.9619, 0.1094, 0.9619, 0.03125, 0.9365, 0.01562, 0.9365, 0.01562, 0.9492, 0.03125, 0.9492, 0.09375, 0.9492, 0.1094, 0.9492, 0.1094, 0.9619, 0.09375, 0.9619, 0.04688, 0.9492, 0.0625, 0.9492, 0.0625, 0.9619, 0.04688, 0.9619, 0.04688, 0.9492, 0.03125, 0.9492, 0.03125, 0.9619, 0.04688, 0.9619, 0.1094, 0.9492, 0.09375, 0.9492, 0.09375, 0.9619, 0.1094, 0.9619, 0.04688, 0.9492, 0.0625, 0.9492, 0.0625, 0.9619, 0.04688, 0.9619, 0.01562, 0.9619, 0.0, 0.9619, 0.0, 0.9492, 0.01562, 0.9492, 0.04688, 0.9365, 0.0625, 0.9365, 0.0625, 0.9492, 0.04688, 0.9492, 0.04688, 0.9365, 0.03125, 0.9365, 0.03125, 0.9492, 0.04688, 0.9492, 0.09375, 0.9492, 0.1094, 0.9492, 0.1094, 0.9619, 0.09375, 0.9619, 0.03125, 0.9492, 0.04688, 0.9492, 0.04688, 0.9619, 0.03125, 0.9619, 0.0, 0.9619, 0.01562, 0.9619, 0.01562, 0.9492, 0.0, 0.9492, 0.01562, 0.9619, 0.0, 0.9619, 0.0, 0.9492, 0.01562, 0.9492, 0.0625, 0.9492, 0.04688, 0.9492, 0.04688, 0.9619, 0.0625, 0.9619, 0.1094, 0.9492, 0.09375, 0.9492, 0.09375, 0.9619, 0.1094, 0.9619, 0.09375, 0.9492, 0.1094, 0.9492, 0.1094, 0.9619, 0.09375, 0.9619, 0.07812, 0.9365, 0.0625, 0.9365, 0.0625, 0.9238, 0.07812, 0.9238, 0.1094, 0.9492, 0.09375, 0.9492, 0.09375, 0.9619, 0.1094, 0.9619, 0.0625, 0.9365, 0.07812, 0.9365, 0.07812, 0.9238, 0.0625, 0.9238, 0.07812, 0.9238, 0.0625, 0.9238, 0.0625, 0.9365, 0.07812, 0.9365, 0.04688, 0.9492, 0.0625, 0.9492, 0.0625, 0.9619, 0.04688, 0.9619, 0.04688, 0.9365, 0.0625, 0.9365, 0.0625, 0.9492, 0.04688, 0.9492, 0.04688, 0.9365, 0.03125, 0.9365, 0.03125, 0.9492, 0.04688, 0.9492, 0.0625, 0.9365, 0.04688, 0.9365, 0.04688, 0.9492, 0.0625, 0.9492, 0.0, 0.9619, 0.01562, 0.9619, 0.01562, 0.9492, 0.0, 0.9492, 0.01562, 0.9619, 0.0, 0.9619, 0.0, 0.9492, 0.01562, 0.9492, 0.01562, 0.9619, 0.0, 0.9619, 0.0, 0.9492, 0.01562, 0.9492, 0.03125, 0.9365, 0.04688, 0.9365, 0.04688, 0.9492, 0.03125, 0.9492, 0.0625, 0.9365, 0.04688, 0.9365, 0.04688, 0.9492, 0.0625, 0.9492, 0.01562, 0.9619, 0.0, 0.9619, 0.0, 0.9492, 0.01562, 0.9492, 0.0625, 0.9492, 0.04688, 0.9492, 0.04688, 0.9619, 0.0625, 0.9619, 0.09375, 0.9492, 0.1094, 0.9492, 0.1094, 0.9619, 0.09375, 0.9619, 0.09375, 0.9492, 0.1094, 0.9492, 0.1094, 0.9619, 0.09375, 0.9619, 0.09375, 0.9492, 0.1094, 0.9492, 0.1094, 0.9619, 0.09375, 0.9619, 0.09375, 0.9492, 0.1094, 0.9492, 0.1094, 0.9619, 0.09375, 0.9619, 0.09375, 0.9492, 0.1094, 0.9492, 0.1094, 0.9619, 0.09375, 0.9619, 0.09375, 0.9492, 0.1094, 0.9492, 0.1094, 0.9619, 0.09375, 0.9619, 0.09375, 0.9492, 0.1094, 0.9492, 0.1094, 0.9619, 0.09375, 0.9619, 0.04688, 0.9492, 0.0625, 0.9492, 0.0625, 0.9619, 0.04688, 0.9619, 0.0, 0.9492, 0.01562, 0.9492, 0.01562, 0.9619, 0.0, 0.9619, 0.01562, 0.9619, 0.0, 0.9619, 0.0, 0.9492, 0.01562, 0.9492, 0.01562, 0.9619, 0.0, 0.9619, 0.0, 0.9492, 0.01562, 0.9492, 0.01562, 0.9619, 0.0, 0.9619, 0.0, 0.9492, 0.01562, 0.9492, 0.1094, 0.9492, 0.09375, 0.9492, 0.09375, 0.9619, 0.1094, 0.9619, 0.125, 0.9492, 0.1094, 0.9492, 0.1094, 0.9619, 0.125, 0.9619, 0.0625, 0.9492, 0.07812, 0.9492, 0.07812, 0.9619, 0.0625, 0.9619, 0.07812, 0.9492, 0.09375, 0.9492, 0.09375, 0.9365, 0.07812, 0.9365, 0.07812, 0.9365, 0.0625, 0.9365, 0.0625, 0.9492, 0.07812, 0.9492, 0.09375, 0.9492, 0.1094, 0.9492, 0.1094, 0.9619, 0.09375, 0.9619, 0.09375, 0.9873, 0.07812, 0.9873, 0.07812, 1.0, 0.09375, 1.0, 0.0625, 0.9873, 0.04688, 0.9873, 0.04688, 1.0, 0.0625, 1.0, 0.07812, 0.9873, 0.09375, 0.9873, 0.09375, 1.0, 0.07812, 1.0, 0.04688, 0.9873, 0.0625, 0.9873, 0.0625, 1.0, 0.04688, 1.0, 0.0625, 0.9873, 0.07812, 0.9873, 0.07812, 1.0, 0.0625, 1.0, 0.0625, 0.9873, 0.07812, 0.9873, 0.07812, 1.0, 0.0625, 1.0, 0.0625, 0.9873, 0.07812, 0.9873, 0.07812, 1.0, 0.0625, 1.0, 0.0625, 0.9873, 0.07812, 0.9873, 0.07812, 1.0, 0.0625, 1.0, 0.03125, 0.9873, 0.04688, 0.9873, 0.04688, 1.0, 0.03125, 1.0, 0.0625, 0.9873, 0.07812, 0.9873, 0.07812, 1.0, 0.0625, 1.0, 0.0625, 0.9873, 0.07812, 0.9873, 0.07812, 1.0, 0.0625, 1.0, 0.0625, 0.9873, 0.07812, 0.9873, 0.07812, 1.0, 0.0625, 1.0, 0.0625, 0.9873, 0.07812, 0.9873, 0.07812, 1.0, 0.0625, 1.0, 0.0625, 0.9873, 0.07812, 0.9873, 0.07812, 1.0, 0.0625, 1.0, 0.0625, 0.9873, 0.07812, 0.9873, 0.07812, 1.0, 0.0625, 1.0, 0.04688, 0.9873, 0.03125, 0.9873, 0.03125, 1.0, 0.04688, 1.0, 0.0625, 0.9873, 0.07812, 0.9873, 0.07812, 1.0, 0.0625, 1.0, 0.0625, 0.9873, 0.07812, 0.9873, 0.07812, 1.0, 0.0625, 1.0, 0.0625, 0.9873, 0.07812, 0.9873, 0.07812, 1.0, 0.0625, 1.0, 0.0625, 0.9873, 0.07812, 0.9873, 0.07812, 1.0, 0.0625, 1.0, 0.0625, 0.9873, 0.07812, 0.9873, 0.07812, 1.0, 0.0625, 1.0, 0.0625, 0.9873, 0.07812, 0.9873, 0.07812, 1.0, 0.0625, 1.0, 0.03125, 0.9873, 0.04688, 0.9873, 0.04688, 1.0, 0.03125, 1.0, 0.04688, 0.9873, 0.03125, 0.9873, 0.03125, 1.0, 0.04688, 1.0, 0.03125, 0.9873, 0.04688, 0.9873, 0.04688, 1.0, 0.03125, 1.0, 0.03125, 0.9873, 0.04688, 0.9873, 0.04688, 1.0, 0.03125, 1.0, 0.04688, 0.9873, 0.03125, 0.9873, 0.03125, 1.0, 0.04688, 1.0, 0.04688, 0.9873, 0.03125, 0.9873, 0.03125, 1.0, 0.04688, 1.0, 0.03125, 0.9873, 0.04688, 0.9873, 0.04688, 1.0, 0.03125, 1.0, 0.03125, 0.9873, 0.04688, 0.9873, 0.04688, 1.0, 0.03125, 1.0, 0.03125, 0.9873, 0.04688, 0.9873, 0.04688, 1.0, 0.03125, 1.0, 0.03125, 0.9873, 0.04688, 0.9873, 0.04688, 1.0, 0.03125, 1.0, 0.03125, 0.9873, 0.04688, 0.9873, 0.04688, 1.0, 0.03125, 1.0, 0.03125, 0.9873, 0.04688, 0.9873, 0.04688, 1.0, 0.03125, 1.0, 0.04688, 0.9873, 0.03125, 0.9873, 0.03125, 1.0, 0.04688, 1.0, 0.04688, 0.9873, 0.03125, 0.9873, 0.03125, 1.0, 0.04688, 1.0, 0.04688, 0.9873, 0.03125, 0.9873, 0.03125, 1.0, 0.04688, 1.0, 0.04688, 0.9873, 0.03125, 0.9873, 0.03125, 1.0, 0.04688, 1.0, 0.04688, 0.9873, 0.03125, 0.9873, 0.03125, 1.0, 0.04688, 1.0, 0.04688, 0.9873, 0.03125, 0.9873, 0.03125, 1.0, 0.04688, 1.0, 0.03125, 0.9873, 0.04688, 0.9873, 0.04688, 1.0, 0.03125, 1.0, 0.03125, 0.9873, 0.04688, 0.9873, 0.04688, 1.0, 0.03125, 1.0, 0.04688, 0.9873, 0.03125, 0.9873, 0.03125, 1.0, 0.04688, 1.0, 0.04688, 0.9873, 0.03125, 0.9873, 0.03125, 1.0, 0.04688, 1.0, 0.04688, 0.9873, 0.03125, 0.9873, 0.03125, 1.0, 0.04688, 1.0, 0.03125, 0.9873, 0.04688, 0.9873, 0.04688, 1.0, 0.03125, 1.0, 0.03125, 0.9873, 0.04688, 0.9873, 0.04688, 1.0, 0.03125, 1.0, 0.03125, 0.9873, 0.04688, 0.9873, 0.04688, 1.0, 0.03125, 1.0, 0.0625, 0.9121, 0.04688, 0.9121, 0.04688, 0.9209, 0.0625, 0.9209, 0.0625, 0.9121, 0.04688, 0.9121, 0.04688, 0.9209, 0.0625, 0.9209, 0.0625, 0.9121, 0.04688, 0.9121, 0.04688, 0.9209, 0.0625, 0.9209, 0.0625, 0.9121, 0.04688, 0.9121, 0.04688, 0.9209, 0.0625, 0.9209, 0.0625, 0.9121, 0.04688, 0.9121, 0.04688, 0.9209, 0.0625, 0.9209, 0.0625, 0.9121, 0.04688, 0.9121, 0.04688, 0.9209, 0.0625, 0.9209, 0.0625, 0.9121, 0.04688, 0.9121, 0.04688, 0.9209, 0.0625, 0.9209, 0.0625, 0.9121, 0.04688, 0.9121, 0.04688, 0.9209, 0.0625, 0.9209, 0.0625, 0.9121, 0.04688, 0.9121, 0.04688, 0.9209, 0.0625, 0.9209, 0.0625, 0.9121, 0.04688, 0.9121, 0.04688, 0.9209, 0.0625, 0.9209, 0.0625, 0.9121, 0.04688, 0.9121, 0.04688, 0.9209, 0.0625, 0.9209, 0.0625, 0.9121, 0.04688, 0.9121, 0.04688, 0.9209, 0.0625, 0.9209, 0.04688, 0.9121, 0.0625, 0.9121, 0.0625, 0.9209, 0.04688, 0.9209, 0.04688, 0.9121, 0.0625, 0.9121, 0.0625, 0.9209, 0.04688, 0.9209, 0.0625, 0.9121, 0.04688, 0.9121, 0.04688, 0.9209, 0.0625, 0.9209, 0.125, 0.9121, 0.1094, 0.9121, 0.1094, 0.9209, 0.125, 0.9209, 0.07812, 0.9121, 0.0625, 0.9121, 0.0625, 0.9209, 0.07812, 0.9209, 0.07812, 0.9033, 0.09375, 0.9033, 0.09375, 0.9121, 0.07812, 0.9121])
me_plane.materials.append(mat_tileatlas)
me_plane.use_remesh_preserve_volume = False
me_plane.use_remesh_preserve_attributes = False
me_plane.use_mirror_vertex_groups = False
me_plane.update()
me_cube_001 = bpy.data.meshes.new('Cube.001')
me_cube_001.from_pydata([(0.0, 0.0, 0.0), (0.0, 0.0, 2.0), (0.0, 2.0, 0.0), (0.0, 2.0, 2.0), (2.0, 0.0, 0.0), (2.0, 0.0, 2.0), (2.0, 2.0, 0.0), (2.0, 2.0, 2.0)], [], [(0, 1, 3, 2), (2, 3, 7, 6), (6, 7, 5, 4), (4, 5, 1, 0), (2, 6, 4, 0), (7, 3, 1, 5)])
_uv = me_cube_001.uv_layers.new(name='UVMap')
_uv.uv.foreach_set('vector', [1.0, 1.0, 0.0, 1.0, 0.0, 0.0, 1.0, 0.0, 1.0, 1.0, 1.192e-07, 1.0, 0.0, 1.788e-07, 1.0, 0.0, 1.0, 1.0, 0.0, 1.0, 0.0, 1.007e-07, 1.0, 0.0, 0.0, 1.0, 0.0, 0.0, 1.0, 0.0, 1.0, 1.0, 0.0, 1.0, 0.0, 0.0, 1.0, 0.0, 1.0, 1.0, 1.0, 0.0, 1.0, 1.0, 5.431e-08, 1.0, 0.0, 0.0])
me_cube_001.materials.append(mat_collisions)
me_cube_001.use_remesh_preserve_volume = False
me_cube_001.use_remesh_preserve_attributes = False
me_cube_001.use_mirror_vertex_groups = False
me_cube_001.update()

# ---- objects
ob_cube_030 = bpy.data.objects.new('Cube.030', me_cube_020)
ob_cube_023 = bpy.data.objects.new('Cube.023', me_cube_035)
ob_cube_018 = bpy.data.objects.new('Cube.018', me_cube_034)
ob_cube_026 = bpy.data.objects.new('Cube.026', me_cube_033)
ob_cube_028 = bpy.data.objects.new('Cube.028', me_cube_032)
ob_cube_025 = bpy.data.objects.new('Cube.025', me_cube_030)
ob_cube_024 = bpy.data.objects.new('Cube.024', me_cube_026)
ob_cube_029 = bpy.data.objects.new('Cube.029', me_cube_031)
ob_cube_027 = bpy.data.objects.new('Cube.027', me_cube_029)
ob_cube_022 = bpy.data.objects.new('Cube.022', me_cube_024)
ob_cube_021 = bpy.data.objects.new('Cube.021', me_cube_023)
ob_cube_020 = bpy.data.objects.new('Cube.020', me_cube_022)
ob_cube_019 = bpy.data.objects.new('Cube.019', me_cube_021)
ob_cube_017 = bpy.data.objects.new('Cube.017', me_cube_019)
ob_cube_016 = bpy.data.objects.new('Cube.016', me_cube_018)
ob_cube_015 = bpy.data.objects.new('Cube.015', me_cube_016)
ob_cube_014 = bpy.data.objects.new('Cube.014', me_cube_012)
ob_door_001 = bpy.data.objects.new('Door.001', me_cube_017)
ob_2_tiles = bpy.data.objects.new('2_TIles', me_plane_001)
ob_cube_013 = bpy.data.objects.new('Cube.013', me_cube_015)
ob_cube_012 = bpy.data.objects.new('Cube.012', me_cube_014)
ob_cube_011 = bpy.data.objects.new('Cube.011', me_cube_013)
ob_cube_010 = bpy.data.objects.new('Cube.010', me_cube_011)
ob_cube_009 = bpy.data.objects.new('Cube.009', me_cube_010)
ob_cube_008 = bpy.data.objects.new('Cube.008', me_cube_009)
ob_cube_007 = bpy.data.objects.new('Cube.007', me_cube_008)
ob_door = bpy.data.objects.new('Door', me_cube_007)
ob_cube_006 = bpy.data.objects.new('Cube.006', me_cube_006)
ob_cube_005 = bpy.data.objects.new('Cube.005', me_cube_005)
ob_cube_004 = bpy.data.objects.new('Cube.004', me_cube_004)
ob_cube_000 = bpy.data.objects.new('Cube.000', me_cube_000)
ob_cube_003 = bpy.data.objects.new('Cube.003', me_cube_003)
ob_cube_002 = bpy.data.objects.new('Cube.002', me_cube_002)
ob_1_tiles = bpy.data.objects.new('1 Tiles', me_plane)
ob_cube_001 = bpy.data.objects.new('Cube.001', me_cube_001)
ob_camera = bpy.data.objects.new('Camera', cam_camera)

# ---- transforms, parenting, visibility, modifiers, constraints
ob_cube_030.location = (17.0, -7.0, 9.0)
ob_cube_030.scale = (1.0, 1.0, 0.25)
ob_cube_030.lineart.crease_threshold = 0.0
ob_cube_023.location = (7.0, -7.0, 1.0)
ob_cube_023.scale = (1.0, 1.0, 0.5)
ob_cube_023.lineart.crease_threshold = 0.0
ob_cube_018.location = (7.0, -5.0, 1.0)
ob_cube_018.scale = (1.0, 1.0, 0.5)
ob_cube_018.lineart.crease_threshold = 0.0
ob_cube_026.location = (7.0, -5.0, 1.0)
ob_cube_026.rotation_euler = (0.0, 0.0, 1.571)
ob_cube_026.scale = (1.0, 1.0, 0.5)
ob_cube_026.lineart.crease_threshold = 0.0
ob_cube_028.location = (5.0, -5.0, 1.0)
ob_cube_028.rotation_euler = (0.0, 0.0, 1.571)
ob_cube_028.scale = (1.0, 1.0, 0.5)
ob_cube_028.lineart.crease_threshold = 0.0
ob_cube_025.location = (3.0, -3.0, 1.0)
ob_cube_025.scale = (4.0, 0.5, 0.5)
ob_cube_025.lineart.crease_threshold = 0.0
ob_cube_024.location = (1.0, -7.0, 1.0)
ob_cube_024.scale = (1.0, 2.0, 0.5)
ob_cube_024.lineart.crease_threshold = 0.0
ob_cube_029.location = (5.0, -9.0, 1.0)
ob_cube_029.rotation_euler = (0.0, 0.0, 1.571)
ob_cube_029.scale = (1.0, 1.0, 0.5)
ob_cube_029.lineart.crease_threshold = 0.0
ob_cube_027.location = (3.0, -9.0, 1.0)
ob_cube_027.rotation_euler = (0.0, 0.0, 1.571)
ob_cube_027.scale = (1.0, 1.0, 0.5)
ob_cube_027.lineart.crease_threshold = 0.0
ob_cube_022.location = (12.0, -7.0, 4.0)
ob_cube_022.scale = (1.0, 1.0, 0.25)
ob_cube_022.lineart.crease_threshold = 0.0
ob_cube_021.location = (5.0, -5.0, 1.0)
ob_cube_021.rotation_euler = (0.0, 0.0, 3.142)
ob_cube_021.scale = (1.0, 1.0, 0.5)
ob_cube_021.lineart.crease_threshold = 0.0
ob_cube_020.location = (15.0, -7.0, 6.0)
ob_cube_020.scale = (1.0, 1.0, 0.25)
ob_cube_020.lineart.crease_threshold = 0.0
ob_cube_019.location = (9.0, -7.0, 1.0)
ob_cube_019.scale = (1.0, 2.0, 0.5)
ob_cube_019.lineart.crease_threshold = 0.0
ob_cube_017.location = (14.0, 7.0, 1.0)
ob_cube_017.scale = (1.0, 1.0, 1.25)
ob_cube_017.hide_viewport = True
ob_cube_017.lineart.crease_threshold = 0.0
ob_cube_016.location = (10.0, 7.0, 1.0)
ob_cube_016.scale = (1.0, 1.0, 0.6)
ob_cube_016.hide_viewport = True
ob_cube_016.lineart.crease_threshold = 0.0
ob_cube_015.location = (7.0, 2.0, -1.0)
ob_cube_015.scale = (21.0, 10.5, 4.0)
ob_cube_015.hide_viewport = True
ob_cube_015.lineart.crease_threshold = 0.0
ob_cube_014.location = (-1.0, -11.0, -1.0)
ob_cube_014.scale = (10.0, 6.0, 4.0)
ob_cube_014.hide_viewport = True
ob_cube_014.lineart.crease_threshold = 0.0
ob_door_001.location = (15.0, 2.5, 1.0)
ob_door_001.scale = (2.0, 1.0, 1.0)
ob_door_001.hide_viewport = True
ob_door_001.lineart.crease_threshold = 0.0
ob_2_tiles.location = (0.0, 0.0, 0.0)
ob_2_tiles.scale = (0.5, 0.5, 1.0)
ob_2_tiles.show_in_front = True
ob_2_tiles.lineart.crease_threshold = 0.0
ob_cube_013.location = (18.0, -10.0, -1.0)
ob_cube_013.scale = (0.5, 5.5, 0.5)
ob_cube_013.lineart.crease_threshold = 0.0
ob_cube_012.location = (0.0, -11.0, -1.0)
ob_cube_012.scale = (9.5, 0.5, 0.5)
ob_cube_012.lineart.crease_threshold = 0.0
ob_cube_011.location = (7.0, 2.0, -1.0)
ob_cube_011.scale = (21.0, 0.5, 0.5)
ob_cube_011.hide_viewport = True
ob_cube_011.lineart.crease_threshold = 0.0
ob_cube_010.location = (8.0, 22.0, -1.0)
ob_cube_010.scale = (20.0, 0.5, 0.5)
ob_cube_010.hide_viewport = True
ob_cube_010.lineart.crease_threshold = 0.0
ob_cube_009.location = (48.0, 3.0, -1.0)
ob_cube_009.scale = (0.5, 10.0, 0.5)
ob_cube_009.hide_viewport = True
ob_cube_009.lineart.crease_threshold = 0.0
ob_cube_008.location = (7.0, 3.0, -1.0)
ob_cube_008.scale = (0.5, 10.0, 0.5)
ob_cube_008.hide_viewport = True
ob_cube_008.lineart.crease_threshold = 0.0
ob_cube_007.location = (8.0, 3.0, 0.0)
ob_cube_007.scale = (20.0, 9.5, 0.25)
ob_cube_007.hide_viewport = True
ob_cube_007.lineart.crease_threshold = 0.0
ob_door.location = (15.0, -0.5, 1.0)
ob_door.scale = (2.0, 1.0, 1.0)
ob_door.hide_viewport = True
ob_door.lineart.crease_threshold = 0.0
ob_cube_006.location = (6.0, -2.0, -1.0)
ob_cube_006.scale = (3.0, 1.0, 0.5)
ob_cube_006.lineart.crease_threshold = 0.0
ob_cube_005.location = (12.0, 0.0, -1.0)
ob_cube_005.scale = (3.0, 0.5, 0.5)
ob_cube_005.lineart.crease_threshold = 0.0
ob_cube_004.location = (12.0, -10.0, 0.0)
ob_cube_004.scale = (3.0, 5.0, 0.5)
ob_cube_004.lineart.crease_threshold = 0.0
ob_cube_000.location = (6.0, -10.0, 0.0)
ob_cube_000.scale = (3.0, 4.0, 0.5)
ob_cube_000.lineart.crease_threshold = 0.0
ob_cube_003.location = (-1.0, -11.0, -1.0)
ob_cube_003.scale = (0.5, 5.5, 0.5)
ob_cube_003.lineart.crease_threshold = 0.0
ob_cube_002.location = (-1.0, 0.0, -1.0)
ob_cube_002.scale = (3.5, 0.5, 0.5)
ob_cube_002.lineart.crease_threshold = 0.0
ob_1_tiles.location = (0.0, 0.0, 0.0)
ob_1_tiles.scale = (0.5, 0.5, 1.0)
ob_1_tiles.hide_viewport = True
ob_1_tiles.show_in_front = True
ob_1_tiles.lineart.crease_threshold = 0.0
ob_cube_001.location = (0.0, -10.0, 0.0)
ob_cube_001.scale = (3.0, 5.0, 0.5)
ob_cube_001.lineart.crease_threshold = 0.0
ob_camera.location = (0.0, -25.0, 18.0)
ob_camera.rotation_euler = (0.9268, 0.0, 0.0)
ob_camera.lock_rotations_4d = False
ob_camera.empty_display_type = 'ARROWS'
ob_camera.color = (0.0, 0.0, 0.0, 0.0)
ob_camera.display_type = 'WIRE'
ob_camera.lineart.crease_threshold = 0.0

# ---- collection membership
col_collection_1.objects.link(ob_cube_030)
col_collection_1.objects.link(ob_cube_023)
col_collection_1.objects.link(ob_cube_018)
col_collection_1.objects.link(ob_cube_026)
col_collection_1.objects.link(ob_cube_028)
col_collection_1.objects.link(ob_cube_025)
col_collection_1.objects.link(ob_cube_024)
col_collection_1.objects.link(ob_cube_029)
col_collection_1.objects.link(ob_cube_027)
col_collection_1.objects.link(ob_cube_022)
col_collection_1.objects.link(ob_cube_021)
col_collection_1.objects.link(ob_cube_020)
col_collection_1.objects.link(ob_cube_019)
col_collection_1.objects.link(ob_cube_017)
col_collection_1.objects.link(ob_cube_016)
col_collection_1.objects.link(ob_cube_015)
col_collection_1.objects.link(ob_cube_014)
col_collection_1.objects.link(ob_door_001)
col_collection_1.objects.link(ob_2_tiles)
col_collection_1.objects.link(ob_cube_013)
col_collection_1.objects.link(ob_cube_012)
col_collection_1.objects.link(ob_cube_011)
col_collection_1.objects.link(ob_cube_010)
col_collection_1.objects.link(ob_cube_009)
col_collection_1.objects.link(ob_cube_008)
col_collection_1.objects.link(ob_cube_007)
col_collection_1.objects.link(ob_door)
col_collection_1.objects.link(ob_cube_006)
col_collection_1.objects.link(ob_cube_005)
col_collection_1.objects.link(ob_cube_004)
col_collection_1.objects.link(ob_cube_000)
col_collection_1.objects.link(ob_cube_003)
col_collection_1.objects.link(ob_cube_002)
col_collection_1.objects.link(ob_1_tiles)
col_collection_1.objects.link(ob_cube_001)
col_collection_1.objects.link(ob_camera)

# ---- scene / render settings (as saved in the file)
scene.camera = ob_camera
scene.frame_start = 1; scene.frame_end = 250; scene.frame_set(0)
scene.render.engine = 'BLENDER_EEVEE_NEXT'
scene.render.resolution_percentage = 50
scene.render.dither_intensity = 0.0
scene.cycles.use_denoising = False
scene.cycles.samples = 128
scene.cycles.sampling_pattern = 'TABULATED_SOBOL'
scene.cycles.use_adaptive_sampling = False
scene.cycles.use_light_tree = False
scene.cycles.blur_glossy = 0.0
scene.cycles.sample_clamp_indirect = 0.0
scene.view_settings.view_transform = 'Standard'
bpy.context.view_layer.update()

# ---- added for rendering (the .blend has no usable light): sun
light_auto_sun = bpy.data.lights.new('AutoSun', 'SUN')
light_auto_sun.energy = 3.0
light_auto_sun.angle = 0.0523599
ob_auto_sun = bpy.data.objects.new('AutoSun', light_auto_sun)
scene.collection.objects.link(ob_auto_sun)
ob_auto_sun.rotation_euler = (0.872665, 0.174533, 0.523599)
bpy.context.view_layer.update()
